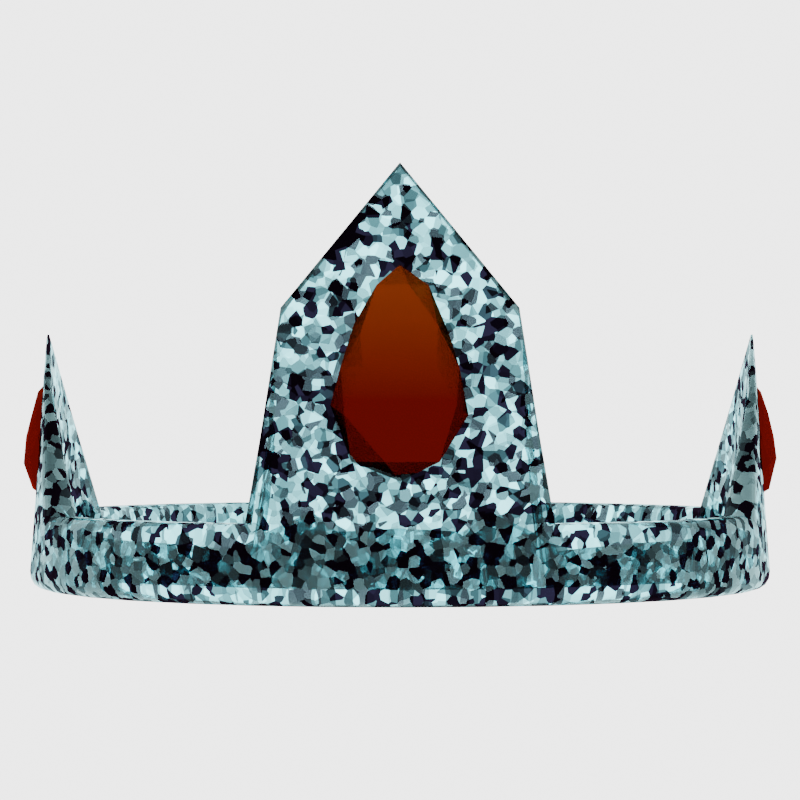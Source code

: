 # Source: Osmium_Crown.blend  (saved by Blender 4.4.30; exported with 4.5.12 LTS)
import bpy
from mathutils import Matrix  # noqa: F401  (used for matrix-valued properties, if any)

bpy.ops.wm.read_factory_settings(use_empty=True)
scene = bpy.context.scene
scene.name = 'Scene'

# ---- collections
col_collection = bpy.data.collections.new('Collection'); scene.collection.children.link(col_collection)

# ---- materials (node trees are filled in below, after node groups)
mat_crown = bpy.data.materials.new('Crown')
mat_gem = bpy.data.materials.new('Gem')

# ---- material node trees
mat_crown.use_nodes = True; mat_crown.node_tree.nodes.clear()
_N = mat_crown.node_tree.nodes; _L = mat_crown.node_tree.links
n0 = _N.new('ShaderNodeOutputMaterial'); n0.name = 'Material Output'; n0.location = (300, 300)
n1 = _N.new('ShaderNodeValToRGB'); n1.name = 'Color Ramp'; n1.location = (-320, 284)
while len(n1.color_ramp.elements) > 1: n1.color_ramp.elements.remove(n1.color_ramp.elements[-1])
n1.color_ramp.elements[0].position = 0.3202; n1.color_ramp.elements[0].color = (0.01409, 0.006779, 0.01654, 1.0)
_e = n1.color_ramp.elements.new(0.7855); _e.color = (0.5084, 0.9598, 1.0, 1.0)
n2 = _N.new('ShaderNodeTexVoronoi'); n2.name = 'Voronoi Texture'; n2.location = (-586, 165)
n2.inputs[2].default_value = 38.9
n3 = _N.new('ShaderNodeNewGeometry'); n3.name = 'Geometry'; n3.location = (-846, 0)
n4 = _N.new('ShaderNodeBsdfGlass'); n4.name = 'Glass BSDF'; n4.location = (48, 242)
n4.inputs[2].default_value = 1.6
_L.new(n2.outputs[1], n1.inputs[0])
_L.new(n3.outputs[0], n2.inputs[0])
_L.new(n1.outputs[0], n4.inputs[0])
_L.new(n4.outputs[0], n0.inputs[0])
n0.is_active_output = True
mat_gem.use_nodes = True; mat_gem.node_tree.nodes.clear()
_N = mat_gem.node_tree.nodes; _L = mat_gem.node_tree.links
n0 = _N.new('ShaderNodeOutputMaterial'); n0.name = 'Material Output'; n0.location = (300, 300)
n1 = _N.new('ShaderNodeBsdfGlass'); n1.name = 'Glass BSDF'; n1.location = (72, 297)
n1.distribution = 'BECKMANN'
n1.inputs[1].default_value = 0.2
n1.inputs[2].default_value = 2.8
n2 = _N.new('ShaderNodeValToRGB'); n2.name = 'Color Ramp'; n2.location = (-342, 271)
while len(n2.color_ramp.elements) > 1: n2.color_ramp.elements.remove(n2.color_ramp.elements[-1])
n2.color_ramp.elements[0].position = 0.0; n2.color_ramp.elements[0].color = (0.1651, 0.002428, 0.0, 1.0)
_e = n2.color_ramp.elements.new(1.0); _e.color = (0.5442, 0.1389, 0.02741, 1.0)
n3 = _N.new('ShaderNodeNewGeometry'); n3.name = 'Geometry'; n3.location = (-967, 134)
n4 = _N.new('ShaderNodeSeparateXYZ'); n4.name = 'Separate XYZ'; n4.location = (-797, 124)
n5 = _N.new('ShaderNodeMath'); n5.name = 'Math'; n5.location = (-584, 144)
n5.inputs[1].default_value = -0.4
n6 = _N.new('ShaderNodeBump'); n6.name = 'Bump'; n6.location = (-245, 18)
n6.inputs[0].default_value = 0.2
n6.inputs[1].default_value = 1.0
n7 = _N.new('ShaderNodeTexNoise'); n7.name = 'Noise Texture'; n7.location = (-483, -69)
n7.inputs[2].default_value = 50.0
n7.inputs[3].default_value = 15.0
_L.new(n1.outputs[0], n0.inputs[0])
_L.new(n3.outputs[0], n4.inputs[0])
_L.new(n4.outputs[2], n5.inputs[0])
_L.new(n5.outputs[0], n2.inputs[0])
_L.new(n2.outputs[0], n1.inputs[0])
_L.new(n6.outputs[0], n1.inputs[3])
_L.new(n7.outputs[0], n6.inputs[3])
n0.is_active_output = True

# ---- world
world_world = bpy.data.worlds.new('World'); scene.world = world_world
world_world.use_nodes = True; world_world.node_tree.nodes.clear()
_N = world_world.node_tree.nodes; _L = world_world.node_tree.links
n0 = _N.new('ShaderNodeOutputWorld'); n0.name = 'World Output'; n0.location = (300, 300)
n1 = _N.new('ShaderNodeBackground'); n1.name = 'Background'; n1.location = (10, 300)
n1.inputs[0].default_value = (0.5968, 0.5968, 0.5968, 1.0)
n1.inputs[1].default_value = 6.6
_L.new(n1.outputs[0], n0.inputs[0])
n0.is_active_output = True
world_world.color = (0.05088, 0.05088, 0.05088)
world_world.sun_shadow_jitter_overblur = 0.0

# ---- cameras
cam_camera = bpy.data.cameras.new('Camera')
cam_camera.clip_end = 100.0
cam_camera.lens = 150.0
cam_camera.ortho_scale = 7.314
cam_camera.show_limits = True
cam_camera.show_sensor = True
cam_camera.show_composition_center = True
cam_camera.show_composition_thirds = True

# ---- meshes
me_cylinder_001 = bpy.data.meshes.new('Cylinder.001')
me_cylinder_001.from_pydata([(0.9472, -4.141e-08, 0.5786), (0.9334, -4.08e-08, 0.409), (0.9454, -4.133e-08, 0.5657), (0.9422, -4.118e-08, 0.5289), (0.9379, -4.1e-08, 0.4739), (0.9118, -0.1814, 0.3066), (0.9266, -0.1843, 0.4422), (0.9159, -0.1822, 0.3585), (0.9202, -0.183, 0.4025), (0.9239, -0.1838, 0.4318), (0.831, -0.3442, 0.05), (0.8543, -0.3538, 0.1), (0.8328, -0.345, 0.06913), (0.8378, -0.347, 0.08536), (0.8454, -0.3502, 0.09619), (0.7479, -0.4997, 0.05), (0.7688, -0.5137, 0.1), (0.7495, -0.5008, 0.06913), (0.754, -0.5038, 0.08536), (0.7608, -0.5084, 0.09619), (0.6361, -0.6361, 0.05), (0.6538, -0.6538, 0.1), (0.6374, -0.6374, 0.06913), (0.6413, -0.6413, 0.08536), (0.647, -0.647, 0.09619), (0.4997, -0.7479, 0.05), (0.5137, -0.7688, 0.1), (0.5008, -0.7495, 0.06913), (0.5038, -0.754, 0.08536), (0.5084, -0.7608, 0.09619), (0.3442, -0.831, 0.05), (0.3538, -0.8543, 0.1), (0.345, -0.8328, 0.06913), (0.347, -0.8378, 0.08536), (0.3502, -0.8454, 0.09619), (0.2501, -0.9118, 0.4063), (0.2871, -0.9266, 0.6253), (0.264, -0.9159, 0.4902), (0.2759, -0.9202, 0.5612), (0.284, -0.9239, 0.6087), (-4.141e-08, -0.9472, 0.9758), (-4.08e-08, -0.9334, 0.7068), (-4.132e-08, -0.9454, 0.9553), (-4.118e-08, -0.9422, 0.897), (-4.1e-08, -0.9379, 0.8098), (3.932e-08, 0.8995, 0.05), (4.042e-08, 0.9246, 0.1), (3.935e-08, 0.9014, 0.06913), (3.964e-08, 0.9069, 0.08536), (3.999e-08, 0.915, 0.09619), (0.1755, 0.8822, 0.05), (0.1804, 0.9069, 0.1), (0.1759, 0.8841, 0.06913), (0.1769, 0.8894, 0.08536), (0.1785, 0.8974, 0.09619), (0.3442, 0.831, 0.05), (0.3538, 0.8543, 0.1), (0.345, 0.8328, 0.06913), (0.347, 0.8378, 0.08536), (0.3502, 0.8454, 0.09619), (0.4997, 0.7479, 0.05), (0.5137, 0.7688, 0.1), (0.5008, 0.7495, 0.06913), (0.5038, 0.754, 0.08536), (0.5084, 0.7608, 0.09619), (0.6361, 0.6361, 0.05), (0.6538, 0.6538, 0.1), (0.6374, 0.6374, 0.06913), (0.6413, 0.6413, 0.08536), (0.647, 0.647, 0.09619), (0.7479, 0.4997, 0.05), (0.7688, 0.5137, 0.1), (0.7495, 0.5008, 0.06913), (0.754, 0.5038, 0.08536), (0.7608, 0.5084, 0.09619), (0.831, 0.3442, 0.05), (0.8543, 0.3538, 0.1), (0.8328, 0.345, 0.06913), (0.8378, 0.347, 0.08536), (0.8454, 0.3502, 0.09619), (0.9118, 0.1814, 0.3066), (0.9266, 0.1843, 0.4422), (0.9159, 0.1822, 0.3585), (0.9202, 0.183, 0.4025), (0.9239, 0.1838, 0.4318), (0.9364, -0.1863, 0.4422), (0.9512, -0.1892, 0.3066), (0.9391, -0.1868, 0.4318), (0.9428, -0.1875, 0.4025), (0.9471, -0.1884, 0.3585), (0.9661, -4.223e-08, 0.409), (0.9523, -4.163e-08, 0.5786), (0.9616, -4.204e-08, 0.4739), (0.9574, -4.184e-08, 0.5289), (0.9541, -4.171e-08, 0.5657), (0.9007, -0.3731, 0.1), (0.9239, -0.3827, 0.05), (0.9096, -0.3767, 0.09619), (0.9171, -0.3799, 0.08536), (0.9221, -0.382, 0.06913), (0.8106, -0.5416, 0.1), (0.8315, -0.5556, 0.05), (0.8186, -0.547, 0.09619), (0.8254, -0.5515, 0.08536), (0.8299, -0.5545, 0.06913), (0.6893, -0.6893, 0.1), (0.7071, -0.7071, 0.05), (0.6961, -0.6961, 0.09619), (0.7019, -0.7019, 0.08536), (0.7058, -0.7058, 0.06913), (0.5416, -0.8106, 0.1), (0.5556, -0.8315, 0.05), (0.547, -0.8186, 0.09619), (0.5515, -0.8254, 0.08536), (0.5545, -0.8299, 0.06913), (0.3731, -0.9007, 0.1), (0.3827, -0.9239, 0.05), (0.3767, -0.9096, 0.09619), (0.3799, -0.9171, 0.08536), (0.382, -0.9221, 0.06913), (0.2891, -0.9364, 0.625), (0.2579, -0.9512, 0.4051), (0.287, -0.9391, 0.6082), (0.2803, -0.9428, 0.5605), (0.2701, -0.9471, 0.4892), (-4.223e-08, -0.9661, 0.7068), (-4.163e-08, -0.9523, 0.9758), (-4.203e-08, -0.9616, 0.8098), (-4.185e-08, -0.9574, 0.897), (-4.171e-08, -0.9541, 0.9553), (4.261e-08, 0.9749, 0.1), (4.371e-08, 1.0, 0.05), (4.302e-08, 0.9845, 0.09619), (4.336e-08, 0.9926, 0.08536), (4.36e-08, 0.9981, 0.06913), (0.1902, 0.9561, 0.1), (0.1951, 0.9808, 0.05), (0.1921, 0.9656, 0.09619), (0.1937, 0.9736, 0.08536), (0.1947, 0.9789, 0.06913), (0.3731, 0.9007, 0.1), (0.3827, 0.9239, 0.05), (0.3767, 0.9096, 0.09619), (0.3799, 0.9171, 0.08536), (0.382, 0.9221, 0.06913), (0.5416, 0.8106, 0.1), (0.5556, 0.8315, 0.05), (0.547, 0.8186, 0.09619), (0.5515, 0.8254, 0.08536), (0.5545, 0.8299, 0.06913), (0.6893, 0.6893, 0.1), (0.7071, 0.7071, 0.05), (0.6961, 0.6961, 0.09619), (0.7019, 0.7019, 0.08536), (0.7058, 0.7058, 0.06913), (0.8106, 0.5416, 0.1), (0.8315, 0.5556, 0.05), (0.8186, 0.547, 0.09619), (0.8254, 0.5515, 0.08536), (0.8299, 0.5545, 0.06913), (0.9007, 0.3731, 0.1), (0.9239, 0.3827, 0.05), (0.9096, 0.3767, 0.09619), (0.9171, 0.3799, 0.08536), (0.9221, 0.382, 0.06913), (0.9364, 0.1863, 0.4422), (0.9512, 0.1892, 0.3066), (0.9391, 0.1868, 0.4318), (0.9428, 0.1875, 0.4025), (0.9471, 0.1884, 0.3585), (0.9028, -3.946e-08, -0.05011), (0.9498, -4.152e-08, -0.1), (0.9054, -3.958e-08, -0.0692), (0.9152, -4.005e-08, -0.08539), (0.9308, -4.069e-08, -0.0962), (0.9315, -0.1853, -0.1), (0.8859, -0.1762, -0.05014), (0.9129, -0.1816, -0.0962), (0.8977, -0.1786, -0.0854), (0.8882, -0.1767, -0.06922), (0.8775, -0.3635, -0.1), (0.831, -0.3442, -0.05), (0.8597, -0.3561, -0.09619), (0.8446, -0.3499, -0.08536), (0.8346, -0.3457, -0.06913), (0.7897, -0.5277, -0.1), (0.7479, -0.4997, -0.05), (0.7737, -0.517, -0.09619), (0.7602, -0.5079, -0.08536), (0.7511, -0.5019, -0.06913), (0.6716, -0.6716, -0.1), (0.6361, -0.6361, -0.05), (0.658, -0.658, -0.09619), (0.6465, -0.6465, -0.08536), (0.6388, -0.6388, -0.06913), (0.5277, -0.7897, -0.1), (0.4997, -0.7479, -0.05), (0.517, -0.7737, -0.09619), (0.5079, -0.7602, -0.08536), (0.5019, -0.7511, -0.06913), (0.3635, -0.8775, -0.1), (0.3442, -0.831, -0.05), (0.3561, -0.8597, -0.09619), (0.3499, -0.8446, -0.08536), (0.3457, -0.8346, -0.06913), (0.1853, -0.9315, -0.1), (0.1759, -0.8844, -0.05005), (0.1816, -0.9128, -0.0962), (0.1785, -0.8973, -0.08537), (0.1765, -0.8874, -0.06917), (-3.941e-08, -0.9016, -0.05004), (-4.144e-08, -0.9498, -0.1), (-3.952e-08, -0.9046, -0.06916), (-4.005e-08, -0.9148, -0.08537), (-4.063e-08, -0.9307, -0.0962), (4.152e-08, 0.9498, -0.1), (3.932e-08, 0.8995, -0.05), (4.069e-08, 0.9305, -0.09619), (4.005e-08, 0.9142, -0.08536), (3.946e-08, 0.9033, -0.06913), (0.1853, 0.9315, -0.1), (0.1755, 0.8822, -0.05), (0.1815, 0.9127, -0.09619), (0.1784, 0.8967, -0.08536), (0.1762, 0.886, -0.06913), (0.3635, 0.8775, -0.1), (0.3442, 0.831, -0.05), (0.3561, 0.8597, -0.09619), (0.3499, 0.8446, -0.08536), (0.3457, 0.8346, -0.06913), (0.5277, 0.7897, -0.1), (0.4997, 0.7479, -0.05), (0.517, 0.7737, -0.09619), (0.5079, 0.7602, -0.08536), (0.5019, 0.7511, -0.06913), (0.6716, 0.6716, -0.1), (0.6361, 0.6361, -0.05), (0.658, 0.658, -0.09619), (0.6465, 0.6465, -0.08536), (0.6388, 0.6388, -0.06913), (0.7897, 0.5277, -0.1), (0.7479, 0.4997, -0.05), (0.7737, 0.517, -0.09619), (0.7602, 0.5079, -0.08536), (0.7511, 0.5019, -0.06913), (0.8775, 0.3635, -0.1), (0.831, 0.3442, -0.05), (0.8597, 0.3561, -0.09619), (0.8446, 0.3499, -0.08536), (0.8346, 0.3457, -0.06913), (0.9315, 0.1853, -0.1), (0.8859, 0.1762, -0.05014), (0.9129, 0.1816, -0.0962), (0.8977, 0.1786, -0.0854), (0.8882, 0.1767, -0.06922), (0.9498, -4.152e-08, -0.1), (0.9967, -4.357e-08, -0.05011), (0.9687, -4.232e-08, -0.0962), (0.9843, -4.302e-08, -0.08539), (0.9941, -4.342e-08, -0.0692), (0.9772, -0.1944, -0.05014), (0.9315, -0.1853, -0.1), (0.9748, -0.1939, -0.06922), (0.9653, -0.192, -0.0854), (0.9501, -0.189, -0.0962), (0.9239, -0.3827, -0.05), (0.8775, -0.3635, -0.1), (0.9203, -0.3812, -0.06913), (0.9103, -0.3771, -0.08536), (0.8952, -0.3708, -0.09619), (0.8315, -0.5556, -0.05), (0.7897, -0.5277, -0.1), (0.8283, -0.5534, -0.06913), (0.8192, -0.5474, -0.08536), (0.8057, -0.5383, -0.09619), (0.7071, -0.7071, -0.05), (0.6716, -0.6716, -0.1), (0.7044, -0.7044, -0.06913), (0.6967, -0.6967, -0.08536), (0.6852, -0.6852, -0.09619), (0.5556, -0.8315, -0.05), (0.5277, -0.7897, -0.1), (0.5534, -0.8283, -0.06913), (0.5474, -0.8192, -0.08536), (0.5383, -0.8057, -0.09619), (0.3827, -0.9239, -0.05), (0.3635, -0.8775, -0.1), (0.3812, -0.9203, -0.06913), (0.3771, -0.9103, -0.08536), (0.3708, -0.8952, -0.09619), (0.1946, -0.9786, -0.05005), (0.1853, -0.9315, -0.1), (0.1941, -0.9757, -0.06917), (0.1921, -0.9657, -0.08537), (0.189, -0.9502, -0.0962), (-4.152e-08, -0.9498, -0.1), (-4.275e-08, -0.9979, -0.05004), (-4.226e-08, -0.9688, -0.0962), (-4.284e-08, -0.9847, -0.08537), (-4.296e-08, -0.9949, -0.06916), (4.371e-08, 1.0, -0.05), (4.144e-08, 0.9498, -0.1), (4.354e-08, 0.9962, -0.06913), (4.296e-08, 0.9853, -0.08536), (4.232e-08, 0.969, -0.09619), (0.1951, 0.9808, -0.05), (0.1853, 0.9315, -0.1), (0.1943, 0.977, -0.06913), (0.1922, 0.9664, -0.08536), (0.189, 0.9504, -0.09619), (0.3827, 0.9239, -0.05), (0.3635, 0.8775, -0.1), (0.3812, 0.9203, -0.06913), (0.3771, 0.9103, -0.08536), (0.3708, 0.8952, -0.09619), (0.5556, 0.8315, -0.05), (0.5277, 0.7897, -0.1), (0.5534, 0.8283, -0.06913), (0.5474, 0.8192, -0.08536), (0.5383, 0.8057, -0.09619), (0.7071, 0.7071, -0.05), (0.6716, 0.6716, -0.1), (0.7044, 0.7044, -0.06913), (0.6967, 0.6967, -0.08536), (0.6852, 0.6852, -0.09619), (0.8315, 0.5556, -0.05), (0.7897, 0.5277, -0.1), (0.8283, 0.5534, -0.06913), (0.8192, 0.5474, -0.08536), (0.8057, 0.5383, -0.09619), (0.9239, 0.3827, -0.05), (0.8775, 0.3635, -0.1), (0.9203, 0.3812, -0.06913), (0.9103, 0.3771, -0.08536), (0.8952, 0.3708, -0.09619), (0.9772, 0.1944, -0.05014), (0.9315, 0.1853, -0.1), (0.9748, 0.1939, -0.06922), (0.9653, 0.192, -0.0854), (0.9501, 0.189, -0.0962)], [], [(265, 96, 101, 270), (260, 86, 96, 265), (275, 106, 111, 280), (280, 111, 116, 285), (285, 116, 121, 290), (290, 121, 125, 296), (300, 131, 136, 305), (305, 136, 141, 310), (310, 141, 146, 315), (315, 146, 151, 320), (320, 151, 156, 325), (325, 156, 161, 330), (330, 161, 166, 335), (335, 166, 90, 256), (270, 101, 106, 275), (81, 0, 91, 165), (1, 80, 251, 170), (10, 5, 176, 181), (185, 180, 266, 271), (190, 185, 271, 276), (15, 10, 181, 186), (195, 190, 276, 281), (20, 15, 186, 191), (200, 195, 281, 286), (25, 20, 191, 196), (205, 200, 286, 291), (30, 25, 196, 201), (211, 205, 291, 295), (35, 30, 201, 206), (220, 215, 301, 306), (41, 35, 206, 210), (225, 220, 306, 311), (50, 45, 216, 221), (230, 225, 311, 316), (55, 50, 221, 226), (235, 230, 316, 321), (60, 55, 226, 231), (240, 235, 321, 326), (65, 60, 231, 236), (245, 240, 326, 331), (70, 65, 236, 241), (80, 75, 246, 251), (75, 70, 241, 246), (76, 81, 165, 160), (256, 90, 86, 260), (250, 245, 331, 336), (175, 171, 255, 261), (180, 175, 261, 266), (71, 76, 160, 155), (66, 71, 155, 150), (61, 66, 150, 145), (56, 61, 145, 140), (51, 56, 140, 135), (46, 51, 135, 130), (36, 40, 126, 120), (31, 36, 120, 115), (26, 31, 115, 110), (21, 26, 110, 105), (16, 21, 105, 100), (11, 16, 100, 95), (6, 11, 95, 85), (0, 6, 85, 91), (86, 90, 92, 89), (89, 92, 93, 88), (88, 93, 94, 87), (87, 94, 91, 85), (96, 86, 89, 99), (99, 89, 88, 98), (98, 88, 87, 97), (97, 87, 85, 95), (101, 96, 99, 104), (104, 99, 98, 103), (103, 98, 97, 102), (102, 97, 95, 100), (106, 101, 104, 109), (109, 104, 103, 108), (108, 103, 102, 107), (107, 102, 100, 105), (111, 106, 109, 114), (114, 109, 108, 113), (113, 108, 107, 112), (112, 107, 105, 110), (116, 111, 114, 119), (119, 114, 113, 118), (118, 113, 112, 117), (117, 112, 110, 115), (121, 116, 119, 124), (124, 119, 118, 123), (123, 118, 117, 122), (122, 117, 115, 120), (125, 121, 124, 127), (127, 124, 123, 128), (128, 123, 122, 129), (129, 122, 120, 126), (136, 131, 134, 139), (139, 134, 133, 138), (138, 133, 132, 137), (137, 132, 130, 135), (141, 136, 139, 144), (144, 139, 138, 143), (143, 138, 137, 142), (142, 137, 135, 140), (146, 141, 144, 149), (149, 144, 143, 148), (148, 143, 142, 147), (147, 142, 140, 145), (151, 146, 149, 154), (154, 149, 148, 153), (153, 148, 147, 152), (152, 147, 145, 150), (156, 151, 154, 159), (159, 154, 153, 158), (158, 153, 152, 157), (157, 152, 150, 155), (161, 156, 159, 164), (164, 159, 158, 163), (163, 158, 157, 162), (162, 157, 155, 160), (166, 161, 164, 169), (169, 164, 163, 168), (168, 163, 162, 167), (167, 162, 160, 165), (90, 166, 169, 92), (92, 169, 168, 93), (93, 168, 167, 94), (94, 167, 165, 91), (6, 0, 2, 9), (9, 2, 3, 8), (8, 3, 4, 7), (7, 4, 1, 5), (11, 6, 9, 14), (14, 9, 8, 13), (13, 8, 7, 12), (12, 7, 5, 10), (16, 11, 14, 19), (19, 14, 13, 18), (18, 13, 12, 17), (17, 12, 10, 15), (21, 16, 19, 24), (24, 19, 18, 23), (23, 18, 17, 22), (22, 17, 15, 20), (26, 21, 24, 29), (29, 24, 23, 28), (28, 23, 22, 27), (27, 22, 20, 25), (31, 26, 29, 34), (34, 29, 28, 33), (33, 28, 27, 32), (32, 27, 25, 30), (36, 31, 34, 39), (39, 34, 33, 38), (38, 33, 32, 37), (37, 32, 30, 35), (40, 36, 39, 42), (42, 39, 38, 43), (43, 38, 37, 44), (44, 37, 35, 41), (51, 46, 49, 54), (54, 49, 48, 53), (53, 48, 47, 52), (52, 47, 45, 50), (56, 51, 54, 59), (59, 54, 53, 58), (58, 53, 52, 57), (57, 52, 50, 55), (61, 56, 59, 64), (64, 59, 58, 63), (63, 58, 57, 62), (62, 57, 55, 60), (66, 61, 64, 69), (69, 64, 63, 68), (68, 63, 62, 67), (67, 62, 60, 65), (71, 66, 69, 74), (74, 69, 68, 73), (73, 68, 67, 72), (72, 67, 65, 70), (76, 71, 74, 79), (79, 74, 73, 78), (78, 73, 72, 77), (77, 72, 70, 75), (81, 76, 79, 84), (84, 79, 78, 83), (83, 78, 77, 82), (82, 77, 75, 80), (0, 81, 84, 2), (2, 84, 83, 3), (3, 83, 82, 4), (4, 82, 80, 1), (171, 250, 336, 255), (256, 260, 262, 259), (259, 262, 263, 258), (258, 263, 264, 257), (257, 264, 261, 255), (260, 265, 267, 262), (262, 267, 268, 263), (263, 268, 269, 264), (264, 269, 266, 261), (265, 270, 272, 267), (267, 272, 273, 268), (268, 273, 274, 269), (269, 274, 271, 266), (270, 275, 277, 272), (272, 277, 278, 273), (273, 278, 279, 274), (274, 279, 276, 271), (275, 280, 282, 277), (277, 282, 283, 278), (278, 283, 284, 279), (279, 284, 281, 276), (280, 285, 287, 282), (282, 287, 288, 283), (283, 288, 289, 284), (284, 289, 286, 281), (285, 290, 292, 287), (287, 292, 293, 288), (288, 293, 294, 289), (289, 294, 291, 286), (290, 296, 299, 292), (292, 299, 298, 293), (293, 298, 297, 294), (294, 297, 295, 291), (300, 305, 307, 302), (302, 307, 308, 303), (303, 308, 309, 304), (304, 309, 306, 301), (305, 310, 312, 307), (307, 312, 313, 308), (308, 313, 314, 309), (309, 314, 311, 306), (310, 315, 317, 312), (312, 317, 318, 313), (313, 318, 319, 314), (314, 319, 316, 311), (315, 320, 322, 317), (317, 322, 323, 318), (318, 323, 324, 319), (319, 324, 321, 316), (320, 325, 327, 322), (322, 327, 328, 323), (323, 328, 329, 324), (324, 329, 326, 321), (325, 330, 332, 327), (327, 332, 333, 328), (328, 333, 334, 329), (329, 334, 331, 326), (330, 335, 337, 332), (332, 337, 338, 333), (333, 338, 339, 334), (334, 339, 336, 331), (335, 256, 259, 337), (337, 259, 258, 338), (338, 258, 257, 339), (339, 257, 255, 336), (171, 175, 177, 174), (174, 177, 178, 173), (173, 178, 179, 172), (172, 179, 176, 170), (175, 180, 182, 177), (177, 182, 183, 178), (178, 183, 184, 179), (179, 184, 181, 176), (180, 185, 187, 182), (182, 187, 188, 183), (183, 188, 189, 184), (184, 189, 186, 181), (185, 190, 192, 187), (187, 192, 193, 188), (188, 193, 194, 189), (189, 194, 191, 186), (190, 195, 197, 192), (192, 197, 198, 193), (193, 198, 199, 194), (194, 199, 196, 191), (195, 200, 202, 197), (197, 202, 203, 198), (198, 203, 204, 199), (199, 204, 201, 196), (200, 205, 207, 202), (202, 207, 208, 203), (203, 208, 209, 204), (204, 209, 206, 201), (205, 211, 214, 207), (207, 214, 213, 208), (208, 213, 212, 209), (209, 212, 210, 206), (215, 220, 222, 217), (217, 222, 223, 218), (218, 223, 224, 219), (219, 224, 221, 216), (220, 225, 227, 222), (222, 227, 228, 223), (223, 228, 229, 224), (224, 229, 226, 221), (225, 230, 232, 227), (227, 232, 233, 228), (228, 233, 234, 229), (229, 234, 231, 226), (230, 235, 237, 232), (232, 237, 238, 233), (233, 238, 239, 234), (234, 239, 236, 231), (235, 240, 242, 237), (237, 242, 243, 238), (238, 243, 244, 239), (239, 244, 241, 236), (240, 245, 247, 242), (242, 247, 248, 243), (243, 248, 249, 244), (244, 249, 246, 241), (245, 250, 252, 247), (247, 252, 253, 248), (248, 253, 254, 249), (249, 254, 251, 246), (250, 171, 174, 252), (252, 174, 173, 253), (253, 173, 172, 254), (254, 172, 170, 251), (5, 1, 170, 176)])
me_cylinder_001.polygons.foreach_set('use_smooth', [True] * 320)
_uv = me_cylinder_001.uv_layers.new(name='UVMap')
_uv.uv.foreach_set('vector', [0.8417, 0.06046, 0.805, 0.05991, 0.8029, -1.867e-08, 0.8396, 0.0005501, 0.8427, 0.1275, 0.7109, 0.1284, 0.805, 0.05991, 0.8417, 0.06046, 0.4135, 0.8915, 0.4137, 0.8547, 0.4745, 0.8571, 0.4743, 0.8939, 0.4743, 0.8939, 0.4745, 0.8571, 0.5417, 0.8589, 0.5416, 0.8957, 0.5416, 0.8957, 0.5417, 0.8589, 0.5892, 0.7287, 0.6127, 0.8967, 0.6127, 0.8967, 0.5892, 0.7287, 0.6848, 0.6179, 0.6848, 0.8969, 0.01347, 0.7252, 0.05012, 0.7236, 0.05224, 0.7947, 0.01559, 0.7963, 0.01559, 0.7963, 0.05224, 0.7947, 0.05296, 0.862, 0.01631, 0.8637, 0.01631, 0.8637, 0.05296, 0.862, 0.05224, 0.923, 0.01559, 0.9247, 0.01559, 0.9247, 0.05224, 0.923, 0.05012, 0.9753, 0.01347, 0.977, 0.8328, 0.468, 0.796, 0.4674, 0.7999, 0.4072, 0.8366, 0.4078, 0.8366, 0.4078, 0.7999, 0.4072, 0.8029, 0.3404, 0.8396, 0.341, 0.8396, 0.341, 0.8029, 0.3404, 0.7099, 0.2671, 0.8416, 0.27, 0.8416, 0.27, 0.7099, 0.2671, 0.6732, 0.1966, 0.8427, 0.198, 0.3615, 0.8886, 0.3616, 0.8518, 0.4137, 0.8547, 0.4135, 0.8915, 0.2278, 0.8589, 0.2354, 0.791, 0.2373, 0.791, 0.2315, 0.8596, 0.4242, 0.2881, 0.4624, 0.2211, 0.5942, 0.223, 0.5937, 0.2882, 0.5588, 0.4125, 0.4624, 0.3543, 0.5942, 0.3525, 0.5956, 0.4127, 0.9377, -5.861e-09, 0.9701, 0.0605, 0.9701, 0.0605, 0.9377, -5.861e-09, 0.6105, 0.3129, 0.6105, 0.3129, 0.6105, 0.3129, 0.6105, 0.3129, 0.5611, 0.4674, 0.5588, 0.4125, 0.5956, 0.4127, 0.5978, 0.4676, 0.6105, 0.3129, 0.6105, 0.3129, 0.6105, 0.3129, 0.6105, 0.3129, 0.5641, 0.5144, 0.5611, 0.4674, 0.5978, 0.4676, 0.6008, 0.5146, 0.6105, 0.3129, 0.6105, 0.3815, 0.6105, 0.3815, 0.6105, 0.3129, 0.8732, 0.8534, 0.9264, 0.8502, 0.9263, 0.8869, 0.8731, 0.8901, 0.6105, 0.3129, 0.6105, 0.3129, 0.6105, 0.3129, 0.6105, 0.3129, 0.8137, 0.8557, 0.8732, 0.8534, 0.8731, 0.8901, 0.8136, 0.8923, 0.6105, 0.3815, 0.6105, 0.45, 0.6105, 0.45, 0.6105, 0.3815, 0.7772, 0.7273, 0.8137, 0.8557, 0.8136, 0.8923, 0.7503, 0.8936, 0.293, 0.7026, 0.361, 0.7099, 0.361, 0.7099, 0.293, 0.7026, 0.6849, 0.6169, 0.7772, 0.7273, 0.7503, 0.8936, 0.6852, 0.8935, 0.6105, 0.45, 0.6105, 0.5186, 0.6105, 0.5186, 0.6105, 0.45, 0.08663, 0.7859, 0.08699, 0.7224, 0.1238, 0.7231, 0.1234, 0.7865, 0.6105, 0.3129, 0.6105, 0.3129, 0.6105, 0.3129, 0.6105, 0.3129, 0.08699, 0.8454, 0.08663, 0.7859, 0.1234, 0.7865, 0.1238, 0.8461, 0.6105, 0.3129, 0.6105, 0.3129, 0.6105, 0.3129, 0.6105, 0.3129, 0.08805, 0.8988, 0.08699, 0.8454, 0.1238, 0.8461, 0.1248, 0.8994, 0.6105, 0.3129, 0.6105, 0.3129, 0.6105, 0.3129, 0.6105, 0.3129, 0.08978, 0.9438, 0.08805, 0.8988, 0.1248, 0.8994, 0.1266, 0.9445, 0.9701, 0.3283, 0.9377, 0.3888, 0.9377, 0.3888, 0.9701, 0.3283, 0.5611, 0.1001, 0.5641, 0.04702, 0.6008, 0.04722, 0.5978, 0.1003, 0.4624, 0.2211, 0.5588, 0.1595, 0.5956, 0.1597, 0.5942, 0.223, 0.5588, 0.1595, 0.5611, 0.1001, 0.5978, 0.1003, 0.5956, 0.1597, 0.2068, 0.8432, 0.223, 0.7226, 0.2267, 0.7224, 0.2244, 0.8419, 0.8427, 0.198, 0.6732, 0.1966, 0.7109, 0.1284, 0.8427, 0.1275, 0.99, 0.2627, 0.9701, 0.3283, 0.9701, 0.3283, 0.99, 0.2627, 0.99, 0.1261, 0.9967, 0.1944, 0.9967, 0.1944, 0.99, 0.1261, 0.9701, 0.0605, 0.99, 0.1261, 0.99, 0.1261, 0.9701, 0.0605, 0.8897, 0.07115, 0.8583, 0.01225, 0.8737, 0.001968, 0.9068, 0.06406, 0.9091, 0.1351, 0.8897, 0.07115, 0.9068, 0.06406, 0.9273, 0.1314, 0.9157, 0.2015, 0.9091, 0.1351, 0.9273, 0.1314, 0.9342, 0.2015, 0.9091, 0.268, 0.9157, 0.2015, 0.9342, 0.2015, 0.9273, 0.2716, 0.8897, 0.3319, 0.9091, 0.268, 0.9273, 0.2716, 0.9068, 0.339, 0.8583, 0.3908, 0.8897, 0.3319, 0.9068, 0.339, 0.8737, 0.4011, 0.9886, 0.6548, 0.9755, 0.5188, 0.9773, 0.5186, 0.9923, 0.6546, 0.9788, 0.851, 0.9886, 0.6548, 0.9923, 0.6546, 0.9965, 0.8501, 0.1591, 0.7947, 0.1397, 0.7308, 0.1569, 0.7237, 0.1773, 0.7911, 0.1657, 0.8612, 0.1591, 0.7947, 0.1773, 0.7911, 0.1842, 0.8612, 0.1591, 0.9276, 0.1657, 0.8612, 0.1842, 0.8612, 0.1773, 0.9313, 0.1397, 0.9915, 0.1591, 0.9276, 0.1773, 0.9313, 0.1569, 0.9986, 0.2068, 0.7232, 0.2068, 0.8566, 0.1911, 0.853, 0.2034, 0.7224, 0.2354, 0.791, 0.2278, 0.7231, 0.2315, 0.7224, 0.2373, 0.791, 0.7109, 0.1284, 0.6732, 0.1966, 0.6492, 0.1964, 0.6917, 0.1286, 0.6917, 0.1286, 0.6492, 0.1964, 0.6289, 0.1963, 0.6755, 0.1288, 0.6755, 0.1288, 0.6289, 0.1963, 0.6153, 0.1962, 0.6646, 0.129, 0.6646, 0.129, 0.6153, 0.1962, 0.6105, 0.1962, 0.6607, 0.1293, 0.805, 0.05991, 0.7109, 0.1284, 0.6917, 0.1286, 0.7979, 0.06014, 0.7979, 0.06014, 0.6917, 0.1286, 0.6755, 0.1288, 0.7918, 0.061, 0.7918, 0.061, 0.6755, 0.1288, 0.6646, 0.129, 0.7876, 0.06236, 0.1877, 0.8536, 0.2016, 0.7258, 0.2034, 0.7224, 0.1911, 0.853, 0.8029, -1.867e-08, 0.805, 0.05991, 0.7979, 0.06014, 0.7958, 0.0003435, 0.7958, 0.0003435, 0.7979, 0.06014, 0.7918, 0.061, 0.7897, 0.001532, 0.7897, 0.001532, 0.7918, 0.061, 0.7876, 0.06236, 0.7855, 0.003385, 0.1808, 0.9319, 0.1601, 1.0, 0.1569, 0.9986, 0.1773, 0.9313, 0.4137, 0.8547, 0.3616, 0.8518, 0.3622, 0.8447, 0.4142, 0.8477, 0.4142, 0.8477, 0.3622, 0.8447, 0.3638, 0.8387, 0.4154, 0.8416, 0.4154, 0.8416, 0.3638, 0.8387, 0.3661, 0.8346, 0.4173, 0.8375, 0.1877, 0.8612, 0.1808, 0.9319, 0.1773, 0.9313, 0.1842, 0.8612, 0.4745, 0.8571, 0.4137, 0.8547, 0.4142, 0.8477, 0.4749, 0.85, 0.4749, 0.85, 0.4142, 0.8477, 0.4154, 0.8416, 0.4758, 0.844, 0.4758, 0.844, 0.4154, 0.8416, 0.4173, 0.8375, 0.4772, 0.8399, 0.1808, 0.7904, 0.1877, 0.8612, 0.1842, 0.8612, 0.1773, 0.7911, 0.5417, 0.8589, 0.4745, 0.8571, 0.4749, 0.85, 0.542, 0.8518, 0.542, 0.8518, 0.4749, 0.85, 0.4758, 0.844, 0.5425, 0.8457, 0.5425, 0.8457, 0.4758, 0.844, 0.4772, 0.8399, 0.5434, 0.8416, 0.1601, 0.7224, 0.1808, 0.7904, 0.1773, 0.7911, 0.1569, 0.7237, 0.5892, 0.7287, 0.5417, 0.8589, 0.542, 0.8518, 0.5847, 0.6977, 0.5847, 0.6977, 0.542, 0.8518, 0.5425, 0.8457, 0.5809, 0.6714, 0.5809, 0.6714, 0.5425, 0.8457, 0.5434, 0.8416, 0.5784, 0.6538, 0.9936, 0.6607, 1.0, 0.8513, 0.9965, 0.8501, 0.9923, 0.6546, 0.6848, 0.6179, 0.5892, 0.7287, 0.5847, 0.6977, 0.6848, 0.5799, 0.6848, 0.5799, 0.5847, 0.6977, 0.5809, 0.6714, 0.6847, 0.5477, 0.6847, 0.5477, 0.5809, 0.6714, 0.5784, 0.6538, 0.6847, 0.5262, 0.6847, 0.5262, 0.5784, 0.6538, 0.5776, 0.6475, 0.6847, 0.5186, 0.05224, 0.7947, 0.05012, 0.7236, 0.05707, 0.7232, 0.05919, 0.7942, 0.05919, 0.7942, 0.05707, 0.7232, 0.06282, 0.7228, 0.06493, 0.7934, 0.06493, 0.7934, 0.06282, 0.7228, 0.06652, 0.7224, 0.06861, 0.7924, 0.9101, 0.3403, 0.8766, 0.403, 0.8737, 0.4011, 0.9068, 0.339, 0.05296, 0.862, 0.05224, 0.7947, 0.05919, 0.7942, 0.0599, 0.8614, 0.0599, 0.8614, 0.05919, 0.7942, 0.06493, 0.7934, 0.06564, 0.8602, 0.06564, 0.8602, 0.06493, 0.7934, 0.06861, 0.7924, 0.06931, 0.8587, 0.9308, 0.2723, 0.9101, 0.3403, 0.9068, 0.339, 0.9273, 0.2716, 0.05224, 0.923, 0.05296, 0.862, 0.0599, 0.8614, 0.05919, 0.9223, 0.05919, 0.9223, 0.0599, 0.8614, 0.06564, 0.8602, 0.06493, 0.9208, 0.06493, 0.9208, 0.06564, 0.8602, 0.06931, 0.8587, 0.06861, 0.9187, 0.9377, 0.2015, 0.9308, 0.2723, 0.9273, 0.2716, 0.9342, 0.2015, 0.796, 0.4674, 0.7915, 0.5186, 0.7845, 0.518, 0.789, 0.4669, 0.789, 0.4669, 0.7845, 0.518, 0.7784, 0.5164, 0.7829, 0.4655, 0.7829, 0.4655, 0.7784, 0.5164, 0.7744, 0.514, 0.7788, 0.4635, 0.9308, 0.1308, 0.9377, 0.2015, 0.9342, 0.2015, 0.9273, 0.1314, 0.7999, 0.4072, 0.796, 0.4674, 0.789, 0.4669, 0.7928, 0.4068, 0.7928, 0.4068, 0.789, 0.4669, 0.7829, 0.4655, 0.7867, 0.4058, 0.7867, 0.4058, 0.7829, 0.4655, 0.7788, 0.4635, 0.7826, 0.4043, 0.9101, 0.06271, 0.9308, 0.1308, 0.9273, 0.1314, 0.9068, 0.06406, 0.8029, 0.3404, 0.7999, 0.4072, 0.7928, 0.4068, 0.7958, 0.3401, 0.7958, 0.3401, 0.7928, 0.4068, 0.7867, 0.4058, 0.7897, 0.3394, 0.7897, 0.3394, 0.7867, 0.4058, 0.7826, 0.4043, 0.7855, 0.3385, 0.8766, 1.036e-08, 0.9101, 0.06271, 0.9068, 0.06406, 0.8737, 0.001968, 0.7099, 0.2671, 0.8029, 0.3404, 0.7958, 0.3401, 0.6907, 0.2666, 0.6907, 0.2666, 0.7958, 0.3401, 0.7897, 0.3394, 0.6744, 0.2662, 0.6744, 0.2662, 0.7897, 0.3394, 0.7855, 0.3385, 0.6635, 0.2659, 0.2278, 0.7261, 0.2278, 0.843, 0.2244, 0.8419, 0.2267, 0.7224, 0.6732, 0.1966, 0.7099, 0.2671, 0.6907, 0.2666, 0.6492, 0.1964, 0.6492, 0.1964, 0.6907, 0.2666, 0.6744, 0.2662, 0.6289, 0.1963, 0.6289, 0.1963, 0.6744, 0.2662, 0.6635, 0.2659, 0.6153, 0.1962, 0.6153, 0.1962, 0.6635, 0.2659, 0.6597, 0.2658, 0.6105, 0.1962, 0.4122, 0.3556, 0.3615, 0.2881, 0.3663, 0.2881, 0.416, 0.3553, 0.416, 0.3553, 0.3663, 0.2881, 0.3799, 0.2881, 0.4269, 0.355, 0.4269, 0.355, 0.3799, 0.2881, 0.4002, 0.2881, 0.4432, 0.3547, 0.4432, 0.3547, 0.4002, 0.2881, 0.4242, 0.2881, 0.4624, 0.3543, 0.5398, 0.4166, 0.4122, 0.3556, 0.416, 0.3553, 0.5415, 0.415, 0.5415, 0.415, 0.416, 0.3553, 0.4269, 0.355, 0.5457, 0.4136, 0.5457, 0.4136, 0.4269, 0.355, 0.4432, 0.3547, 0.5518, 0.4128, 0.5518, 0.4128, 0.4432, 0.3547, 0.4624, 0.3543, 0.5588, 0.4125, 0.1591, 0.9276, 0.1397, 0.9915, 0.1365, 0.9902, 0.1557, 0.927, 0.5438, 0.4708, 0.5415, 0.415, 0.5457, 0.4136, 0.5479, 0.469, 0.5479, 0.469, 0.5457, 0.4136, 0.5518, 0.4128, 0.554, 0.4678, 0.554, 0.4678, 0.5518, 0.4128, 0.5588, 0.4125, 0.5611, 0.4674, 0.1657, 0.8612, 0.1591, 0.9276, 0.1557, 0.927, 0.1621, 0.8612, 0.5468, 0.5186, 0.5438, 0.4708, 0.5479, 0.469, 0.551, 0.5164, 0.551, 0.5164, 0.5479, 0.469, 0.554, 0.4678, 0.557, 0.5149, 0.557, 0.5149, 0.554, 0.4678, 0.5611, 0.4674, 0.5641, 0.5144, 0.1591, 0.7947, 0.1657, 0.8612, 0.1621, 0.8612, 0.1557, 0.7954, 0.1557, 0.7954, 0.1621, 0.8612, 0.1591, 0.8612, 0.1527, 0.796, 0.8745, 0.8407, 0.9282, 0.8374, 0.9269, 0.8432, 0.8735, 0.8465, 0.8735, 0.8465, 0.9269, 0.8432, 0.9264, 0.8502, 0.8732, 0.8534, 0.1397, 0.7308, 0.1591, 0.7947, 0.1557, 0.7954, 0.1365, 0.7322, 0.8155, 0.8392, 0.876, 0.8369, 0.8745, 0.8407, 0.8146, 0.8429, 0.8146, 0.8429, 0.8745, 0.8407, 0.8735, 0.8465, 0.8139, 0.8487, 0.8139, 0.8487, 0.8735, 0.8465, 0.8732, 0.8534, 0.8137, 0.8557, 0.9886, 0.6548, 0.9788, 0.851, 0.9755, 0.8526, 0.988, 0.6609, 0.7894, 0.6535, 0.8155, 0.8392, 0.8146, 0.8429, 0.7865, 0.6708, 0.7865, 0.6708, 0.8146, 0.8429, 0.8139, 0.8487, 0.7822, 0.6967, 0.7822, 0.6967, 0.8139, 0.8487, 0.8137, 0.8557, 0.7772, 0.7273, 0.6848, 0.5186, 0.7905, 0.6475, 0.7894, 0.6535, 0.6848, 0.5261, 0.6848, 0.5261, 0.7894, 0.6535, 0.7865, 0.6708, 0.6848, 0.5474, 0.6848, 0.5474, 0.7865, 0.6708, 0.7822, 0.6967, 0.6849, 0.5793, 0.6849, 0.5793, 0.7822, 0.6967, 0.7772, 0.7273, 0.6849, 0.6169, 0.8897, 0.3319, 0.8583, 0.3908, 0.8553, 0.3888, 0.8865, 0.3305, 0.06931, 0.7873, 0.06968, 0.7228, 0.07383, 0.7225, 0.07347, 0.7865, 0.07347, 0.7865, 0.07383, 0.7225, 0.07991, 0.7224, 0.07955, 0.786, 0.07955, 0.786, 0.07991, 0.7224, 0.08699, 0.7224, 0.08663, 0.7859, 0.9091, 0.268, 0.8897, 0.3319, 0.8865, 0.3305, 0.9057, 0.2673, 0.06968, 0.8479, 0.06931, 0.7873, 0.07347, 0.7865, 0.07383, 0.8465, 0.07383, 0.8465, 0.07347, 0.7865, 0.07955, 0.786, 0.07991, 0.8456, 0.07991, 0.8456, 0.07955, 0.786, 0.08663, 0.7859, 0.08699, 0.8454, 0.9157, 0.2015, 0.9091, 0.268, 0.9057, 0.2673, 0.9121, 0.2015, 0.07076, 0.9022, 0.06968, 0.8479, 0.07383, 0.8465, 0.07491, 0.9003, 0.07491, 0.9003, 0.07383, 0.8465, 0.07991, 0.8456, 0.08098, 0.8991, 0.08098, 0.8991, 0.07991, 0.8456, 0.08699, 0.8454, 0.08805, 0.8988, 0.9091, 0.1351, 0.9157, 0.2015, 0.9121, 0.2015, 0.9057, 0.1357, 0.9057, 0.1357, 0.9121, 0.2015, 0.9091, 0.2015, 0.9027, 0.1363, 0.551, 0.04518, 0.5547, 1.322e-08, 0.5607, 0.001614, 0.557, 0.04652, 0.08271, 0.9443, 0.08098, 0.8991, 0.08805, 0.8988, 0.08978, 0.9438, 0.8897, 0.07115, 0.9091, 0.1351, 0.9057, 0.1357, 0.8865, 0.0725, 0.5438, 0.09724, 0.5468, 0.04319, 0.551, 0.04518, 0.5479, 0.09874, 0.5479, 0.09874, 0.551, 0.04518, 0.557, 0.04652, 0.554, 0.09976, 0.554, 0.09976, 0.557, 0.04652, 0.5641, 0.04702, 0.5611, 0.1001, 0.8583, 0.01225, 0.8897, 0.07115, 0.8865, 0.0725, 0.8553, 0.01422, 0.5415, 0.1577, 0.5438, 0.09724, 0.5479, 0.09874, 0.5457, 0.1586, 0.5457, 0.1586, 0.5479, 0.09874, 0.554, 0.09976, 0.5518, 0.1593, 0.5518, 0.1593, 0.554, 0.09976, 0.5611, 0.1001, 0.5588, 0.1595, 0.4122, 0.2201, 0.5398, 0.1565, 0.5415, 0.1577, 0.416, 0.2203, 0.416, 0.2203, 0.5415, 0.1577, 0.5457, 0.1586, 0.4269, 0.2205, 0.4269, 0.2205, 0.5457, 0.1586, 0.5518, 0.1593, 0.4432, 0.2208, 0.4432, 0.2208, 0.5518, 0.1593, 0.5588, 0.1595, 0.4624, 0.2211, 0.3615, 0.2881, 0.4122, 0.2201, 0.416, 0.2203, 0.3663, 0.2881, 0.3663, 0.2881, 0.416, 0.2203, 0.4269, 0.2205, 0.3799, 0.2881, 0.3799, 0.2881, 0.4269, 0.2205, 0.4432, 0.2208, 0.4002, 0.2881, 0.4002, 0.2881, 0.4432, 0.2208, 0.4624, 0.2211, 0.4242, 0.2881, 0.9967, 0.1944, 0.99, 0.2627, 0.99, 0.2627, 0.9967, 0.1944, 0.8427, 0.198, 0.8427, 0.1275, 0.8496, 0.1278, 0.8496, 0.1982, 0.8496, 0.1982, 0.8496, 0.1278, 0.8553, 0.129, 0.8553, 0.1986, -3.042e-08, 0.3582, 0.006985, 0.2879, 0.01225, 0.2894, 0.0054, 0.3587, 0.0054, 0.3587, 0.01225, 0.2894, 0.01896, 0.291, 0.01225, 0.3589, 0.8427, 0.1275, 0.8417, 0.06046, 0.8486, 0.06123, 0.8496, 0.1278, 0.8496, 0.1278, 0.8486, 0.06123, 0.8543, 0.06322, 0.8553, 0.129, 0.006985, 0.2879, 0.02719, 0.2202, 0.03239, 0.2229, 0.01225, 0.2894, 0.01225, 0.2894, 0.03239, 0.2229, 0.0388, 0.2258, 0.01896, 0.291, 0.8417, 0.06046, 0.8396, 0.0005501, 0.8466, 0.001553, 0.8486, 0.06123, 0.8486, 0.06123, 0.8466, 0.001553, 0.8522, 0.004198, 0.8543, 0.06322, 0.02719, 0.2202, 0.06062, 0.158, 0.06528, 0.1617, 0.03239, 0.2229, 0.03239, 0.2229, 0.06528, 0.1617, 0.07103, 0.1658, 0.0388, 0.2258, 0.3615, 0.8886, 0.4135, 0.8915, 0.4143, 0.8985, 0.3625, 0.8956, 0.3625, 0.8956, 0.4143, 0.8985, 0.4168, 0.9043, 0.3655, 0.9014, 0.06062, 0.158, 0.1056, 0.1036, 0.1095, 0.1082, 0.06528, 0.1617, 0.06528, 0.1617, 0.1095, 0.1082, 0.1144, 0.1134, 0.07103, 0.1658, 0.4135, 0.8915, 0.4743, 0.8939, 0.4749, 0.9009, 0.4143, 0.8985, 0.4143, 0.8985, 0.4749, 0.9009, 0.4767, 0.9067, 0.4168, 0.9043, 0.1056, 0.1036, 0.1604, 0.05909, 0.1635, 0.06447, 0.1095, 0.1082, 0.1095, 0.1082, 0.1635, 0.06447, 0.1673, 0.0705, 0.1144, 0.1134, 0.4743, 0.8939, 0.5416, 0.8957, 0.5419, 0.9026, 0.4749, 0.9009, 0.4749, 0.9009, 0.5419, 0.9026, 0.543, 0.9084, 0.4767, 0.9067, 0.1604, 0.05909, 0.223, 0.02619, 0.225, 0.03212, 0.1635, 0.06447, 0.1635, 0.06447, 0.225, 0.03212, 0.2276, 0.03879, 0.1673, 0.0705, 0.5416, 0.8957, 0.6127, 0.8967, 0.6128, 0.9036, 0.5419, 0.9026, 0.5419, 0.9026, 0.6128, 0.9036, 0.613, 0.9094, 0.543, 0.9084, 0.223, 0.02619, 0.2909, 0.006403, 0.2917, 0.01248, 0.225, 0.03212, 0.225, 0.03212, 0.2917, 0.01248, 0.293, 0.01948, 0.2276, 0.03879, 0.6127, 0.8967, 0.6848, 0.8969, 0.6846, 0.9039, 0.6128, 0.9036, 0.6128, 0.9036, 0.6846, 0.9039, 0.6841, 0.9097, 0.613, 0.9094, 0.2909, 0.006403, 0.3615, 1.31e-08, 0.3611, 0.006195, 0.2917, 0.01248, 0.2917, 0.01248, 0.3611, 0.006195, 0.361, 0.01332, 0.293, 0.01948, 0.01347, 0.7252, 0.01559, 0.7963, 0.008437, 0.7963, 0.006321, 0.7255, 0.006321, 0.7255, 0.008437, 0.7963, 0.002093, 0.7955, -4.715e-09, 0.7254, 0.3615, 0.7224, 0.2909, 0.7149, 0.2917, 0.7094, 0.3611, 0.7168, 0.3611, 0.7168, 0.2917, 0.7094, 0.293, 0.7026, 0.361, 0.7099, 0.01559, 0.7963, 0.01631, 0.8637, 0.009151, 0.8634, 0.008437, 0.7963, 0.008437, 0.7963, 0.009151, 0.8634, 0.002799, 0.8619, 0.002093, 0.7955, 0.2909, 0.7149, 0.223, 0.6938, 0.225, 0.6887, 0.2917, 0.7094, 0.2917, 0.7094, 0.225, 0.6887, 0.2276, 0.6823, 0.293, 0.7026, 0.01631, 0.8637, 0.01559, 0.9247, 0.008437, 0.9242, 0.009151, 0.8634, 0.009151, 0.8634, 0.008437, 0.9242, 0.002093, 0.922, 0.002799, 0.8619, 0.223, 0.6938, 0.1604, 0.6599, 0.1635, 0.6554, 0.225, 0.6887, 0.225, 0.6887, 0.1635, 0.6554, 0.1673, 0.6497, 0.2276, 0.6823, 0.01559, 0.9247, 0.01347, 0.977, 0.006321, 0.9763, 0.008437, 0.9242, 0.008437, 0.9242, 0.006321, 0.9763, 9.294e-09, 0.9735, 0.002093, 0.922, 0.1604, 0.6599, 0.1056, 0.6146, 0.1095, 0.6107, 0.1635, 0.6554, 0.1635, 0.6554, 0.1095, 0.6107, 0.1144, 0.6059, 0.1673, 0.6497, 0.8328, 0.468, 0.8366, 0.4078, 0.8436, 0.4072, 0.8397, 0.4672, 0.8397, 0.4672, 0.8436, 0.4072, 0.8493, 0.4054, 0.8455, 0.4647, 0.1056, 0.6146, 0.06062, 0.5594, 0.06528, 0.5566, 0.1095, 0.6107, 0.1095, 0.6107, 0.06528, 0.5566, 0.07103, 0.5528, 0.1144, 0.6059, 0.8366, 0.4078, 0.8396, 0.341, 0.8466, 0.3407, 0.8436, 0.4072, 0.8436, 0.4072, 0.8466, 0.3407, 0.8522, 0.3396, 0.8493, 0.4054, 0.06062, 0.5594, 0.02719, 0.4967, 0.03239, 0.4949, 0.06528, 0.5566, 0.06528, 0.5566, 0.03239, 0.4949, 0.0388, 0.4924, 0.07103, 0.5528, 0.8396, 0.341, 0.8416, 0.27, 0.8486, 0.27, 0.8466, 0.3407, 0.8466, 0.3407, 0.8486, 0.27, 0.8543, 0.2697, 0.8522, 0.3396, 0.02719, 0.4967, 0.006984, 0.4287, 0.01225, 0.428, 0.03239, 0.4949, 0.03239, 0.4949, 0.01225, 0.428, 0.01896, 0.4269, 0.0388, 0.4924, 0.8416, 0.27, 0.8427, 0.198, 0.8496, 0.1982, 0.8486, 0.27, 0.8486, 0.27, 0.8496, 0.1982, 0.8553, 0.1986, 0.8543, 0.2697, 0.006984, 0.4287, -3.042e-08, 0.3582, 0.0054, 0.3587, 0.01225, 0.428, 0.01225, 0.428, 0.0054, 0.3587, 0.01225, 0.3589, 0.01896, 0.4269, 0.01225, 0.3589, 0.01896, 0.291, 0.02589, 0.2922, 0.01934, 0.3588, 0.01934, 0.3588, 0.02589, 0.2922, 0.0318, 0.293, 0.02538, 0.3584, 0.6063, 0.2886, 0.6068, 0.3537, 0.6011, 0.3527, 0.6006, 0.2883, 0.6006, 0.2883, 0.6011, 0.3527, 0.5942, 0.3525, 0.5937, 0.2882, 0.01896, 0.291, 0.0388, 0.2258, 0.04544, 0.2284, 0.02589, 0.2922, 0.02589, 0.2922, 0.04544, 0.2284, 0.05129, 0.2304, 0.0318, 0.293, 0.6068, 0.3537, 0.6082, 0.4152, 0.6025, 0.4134, 0.6011, 0.3527, 0.6011, 0.3527, 0.6025, 0.4134, 0.5956, 0.4127, 0.5942, 0.3525, 0.0388, 0.2258, 0.07103, 0.1658, 0.07702, 0.1697, 0.04544, 0.2284, 0.04544, 0.2284, 0.07702, 0.1697, 0.08232, 0.1726, 0.05129, 0.2304, 0.6082, 0.4152, 0.6105, 0.471, 0.6048, 0.4685, 0.6025, 0.4134, 0.6025, 0.4134, 0.6048, 0.4685, 0.5978, 0.4676, 0.5956, 0.4127, 0.07103, 0.1658, 0.1144, 0.1134, 0.1195, 0.1183, 0.07702, 0.1697, 0.07702, 0.1697, 0.1195, 0.1183, 0.1241, 0.1222, 0.08232, 0.1726, 0.9755, 0.896, 0.9298, 0.9002, 0.9272, 0.894, 0.9724, 0.8898, 0.6048, 0.4685, 0.6078, 0.5157, 0.6008, 0.5146, 0.5978, 0.4676, 0.1144, 0.1134, 0.1673, 0.0705, 0.1713, 0.07626, 0.1195, 0.1183, 0.1195, 0.1183, 0.1713, 0.07626, 0.1749, 0.08087, 0.1241, 0.1222, 0.9298, 0.9002, 0.8757, 0.9035, 0.8738, 0.8972, 0.9272, 0.894, 0.9272, 0.894, 0.8738, 0.8972, 0.8731, 0.8901, 0.9263, 0.8869, 0.1673, 0.0705, 0.2276, 0.03879, 0.2304, 0.04519, 0.1713, 0.07626, 0.1713, 0.07626, 0.2304, 0.04519, 0.233, 0.05034, 0.1749, 0.08087, 0.8757, 0.9035, 0.8153, 0.9058, 0.814, 0.8995, 0.8738, 0.8972, 0.8738, 0.8972, 0.814, 0.8995, 0.8136, 0.8923, 0.8731, 0.8901, 0.2276, 0.03879, 0.293, 0.01948, 0.2945, 0.02621, 0.2304, 0.04519, 0.2304, 0.04519, 0.2945, 0.02621, 0.2959, 0.03152, 0.233, 0.05034, 0.8153, 0.9058, 0.7508, 0.907, 0.7504, 0.9007, 0.814, 0.8995, 0.814, 0.8995, 0.7504, 0.9007, 0.7503, 0.8936, 0.8136, 0.8923, 0.293, 0.01948, 0.361, 0.01332, 0.3611, 0.02018, 0.2945, 0.02621, 0.2945, 0.02621, 0.3611, 0.02018, 0.3615, 0.0256, 0.2959, 0.03152, 0.7508, 0.907, 0.6848, 0.9069, 0.6851, 0.9006, 0.7504, 0.9007, 0.7504, 0.9007, 0.6851, 0.9006, 0.6852, 0.8935, 0.7503, 0.8936, 0.361, 0.7099, 0.293, 0.7026, 0.2945, 0.6956, 0.3611, 0.7027, 0.3611, 0.7027, 0.2945, 0.6956, 0.296, 0.6894, 0.3615, 0.6963, 0.1365, 0.7239, 0.1361, 0.7884, 0.1304, 0.7871, 0.1307, 0.7233, 0.1307, 0.7233, 0.1304, 0.7871, 0.1234, 0.7865, 0.1238, 0.7231, 0.293, 0.7026, 0.2276, 0.6823, 0.2304, 0.6757, 0.2945, 0.6956, 0.2945, 0.6956, 0.2304, 0.6757, 0.233, 0.6698, 0.296, 0.6894, 0.1361, 0.7884, 0.1365, 0.8489, 0.1307, 0.8469, 0.1304, 0.7871, 0.1304, 0.7871, 0.1307, 0.8469, 0.1238, 0.8461, 0.1234, 0.7865, 0.2276, 0.6823, 0.1673, 0.6497, 0.1713, 0.6437, 0.2304, 0.6757, 0.2304, 0.6757, 0.1713, 0.6437, 0.1749, 0.6384, 0.233, 0.6698, 0.233, 0.6698, 0.1749, 0.6384, 0.1776, 0.6345, 0.235, 0.6655, 0.1307, 0.8469, 0.1318, 0.9004, 0.1248, 0.8994, 0.1238, 0.8461, 0.1673, 0.6497, 0.1144, 0.6059, 0.1195, 0.6008, 0.1713, 0.6437, 0.1713, 0.6437, 0.1195, 0.6008, 0.1241, 0.5963, 0.1749, 0.6384, 0.1749, 0.6384, 0.1241, 0.5963, 0.1274, 0.5929, 0.1776, 0.6345, 0.1318, 0.9004, 0.1335, 0.9457, 0.1266, 0.9445, 0.1248, 0.8994, 0.1144, 0.6059, 0.07103, 0.5528, 0.07702, 0.5488, 0.1195, 0.6008, 0.1195, 0.6008, 0.07702, 0.5488, 0.08232, 0.5451, 0.1241, 0.5963, 0.1241, 0.5963, 0.08232, 0.5451, 0.08612, 0.5424, 0.1274, 0.5929, 0.6078, 0.04633, 0.6048, 0.09969, 0.5978, 0.1003, 0.6008, 0.04722, 0.07103, 0.5528, 0.0388, 0.4924, 0.04544, 0.4896, 0.07702, 0.5488, 0.07702, 0.5488, 0.04544, 0.4896, 0.05129, 0.4869, 0.08232, 0.5451, 0.6105, 0.09774, 0.6082, 0.1581, 0.6025, 0.1593, 0.6048, 0.09969, 0.6048, 0.09969, 0.6025, 0.1593, 0.5956, 0.1597, 0.5978, 0.1003, 0.0388, 0.4924, 0.01896, 0.4269, 0.02589, 0.4254, 0.04544, 0.4896, 0.04544, 0.4896, 0.02589, 0.4254, 0.0318, 0.424, 0.05129, 0.4869, 0.6082, 0.1581, 0.6068, 0.2225, 0.6011, 0.2229, 0.6025, 0.1593, 0.6025, 0.1593, 0.6011, 0.2229, 0.5942, 0.223, 0.5956, 0.1597, 0.01896, 0.4269, 0.01225, 0.3589, 0.01934, 0.3588, 0.02589, 0.4254, 0.02589, 0.4254, 0.01934, 0.3588, 0.02538, 0.3584, 0.0318, 0.424, 0.6068, 0.2225, 0.6063, 0.2886, 0.6006, 0.2883, 0.6011, 0.2229, 0.6011, 0.2229, 0.6006, 0.2883, 0.5937, 0.2882, 0.5942, 0.223, 0.4624, 0.3543, 0.4242, 0.2881, 0.5937, 0.2882, 0.5942, 0.3525])
me_cylinder_001.materials.append(mat_crown)
me_cylinder_001.update()
me_icosphere = bpy.data.meshes.new('Icosphere')
me_icosphere.from_pydata([(-1.232e-09, 4.355e-09, -0.1899), (0.1357, -0.06383, -0.007281), (-0.05184, -0.1033, -0.007281), (-0.1678, 4.355e-09, -0.00728), (-0.05184, 0.01697, -0.007281), (0.1357, 0.01697, -0.007281), (0.03651, -0.07274, 0.1661), (-0.09559, -0.04495, 0.1661), (-0.09559, 0.01697, 0.1661), (0.03651, 0.01697, 0.1661), (0.1182, 4.355e-09, 0.1661), (-1.232e-09, 4.355e-09, 0.3324), (-0.03631, -0.07233, -0.1423), (0.09505, -0.0447, -0.1423), (0.05107, -0.1017, -0.02991), (0.1653, 4.355e-09, -0.02991), (0.09505, 0.01697, -0.1423), (-0.1175, 4.355e-09, -0.1423), (-0.1337, -0.06288, -0.02991), (-0.03631, 0.01697, -0.1423), (-0.1337, 0.01697, -0.02991), (0.05107, 0.01697, -0.02991), (0.1427, -0.03, 0.08504), (0.1427, 0.01697, 0.08504), (-1.232e-09, -0.0971, 0.08504), (0.08817, -0.07855, 0.08504), (-0.1427, -0.03, 0.08504), (-0.08817, -0.07855, 0.08504), (-0.08817, 0.01697, 0.08504), (-0.1427, 0.01697, 0.08504), (0.08817, 0.01697, 0.08504), (-1.281e-09, 0.01697, 0.08504), (0.09091, -0.04275, 0.1861), (-0.03472, -0.06918, 0.1861), (-0.1124, 4.355e-09, 0.1861), (-0.03472, 0.01697, 0.1861), (0.09091, 0.01697, 0.1861), (0.02146, -0.04275, 0.2828), (0.06945, 4.355e-09, 0.2828), (-0.05618, -0.02642, 0.2828), (-0.05618, 0.01697, 0.2828), (0.02146, 0.01697, 0.2828)], [], [(0, 13, 12), (1, 13, 15), (0, 12, 17), (0, 17, 19), (0, 19, 16), (1, 15, 22), (2, 14, 24), (3, 18, 26), (4, 20, 28), (5, 21, 30), (1, 22, 25), (2, 24, 27), (3, 26, 29), (4, 28, 31), (5, 30, 23), (6, 32, 37), (7, 33, 39), (8, 34, 40), (9, 35, 41), (10, 36, 38), (38, 41, 11), (38, 36, 41), (36, 9, 41), (41, 40, 11), (41, 35, 40), (35, 8, 40), (40, 39, 11), (40, 34, 39), (34, 7, 39), (39, 37, 11), (39, 33, 37), (33, 6, 37), (37, 38, 11), (37, 32, 38), (32, 10, 38), (23, 36, 10), (23, 30, 36), (30, 9, 36), (31, 35, 9), (31, 28, 35), (28, 8, 35), (29, 34, 8), (29, 26, 34), (26, 7, 34), (27, 33, 7), (27, 24, 33), (24, 6, 33), (25, 32, 6), (25, 22, 32), (22, 10, 32), (30, 31, 9), (30, 21, 31), (21, 4, 31), (28, 29, 8), (28, 20, 29), (20, 3, 29), (26, 27, 7), (26, 18, 27), (18, 2, 27), (24, 25, 6), (24, 14, 25), (14, 1, 25), (22, 23, 10), (22, 15, 23), (15, 5, 23), (16, 21, 5), (16, 19, 21), (19, 4, 21), (19, 20, 4), (19, 17, 20), (17, 3, 20), (17, 18, 3), (17, 12, 18), (12, 2, 18), (15, 16, 5), (15, 13, 16), (13, 0, 16), (12, 14, 2), (12, 13, 14), (13, 1, 14)])
_uv = me_icosphere.uv_layers.new(name='UVMap')
_uv.uv.foreach_set('vector', [0.1818, 0.0, 0.2273, 0.07873, 0.1364, 0.07873, 0.2727, 0.1575, 0.3182, 0.07873, 0.3636, 0.1575, 0.9091, 0.0, 0.9545, 0.07873, 0.8636, 0.07873, 0.7273, 0.0, 0.7727, 0.07873, 0.6818, 0.07873, 0.5455, 0.0, 0.5909, 0.07873, 0.5, 0.07873, 0.2727, 0.1575, 0.3636, 0.1575, 0.3182, 0.2362, 0.09091, 0.1575, 0.1818, 0.1575, 0.1364, 0.2362, 0.8182, 0.1575, 0.9091, 0.1575, 0.8636, 0.2362, 0.6364, 0.1575, 0.7273, 0.1575, 0.6818, 0.2362, 0.4545, 0.1575, 0.5455, 0.1575, 0.5, 0.2362, 0.2727, 0.1575, 0.3182, 0.2362, 0.2273, 0.2362, 0.09091, 0.1575, 0.1364, 0.2362, 0.04546, 0.2362, 0.8182, 0.1575, 0.8636, 0.2362, 0.7727, 0.2362, 0.6364, 0.1575, 0.6818, 0.2362, 0.5909, 0.2362, 0.4545, 0.1575, 0.5, 0.2362, 0.4091, 0.2362, 0.1818, 0.3149, 0.2727, 0.3149, 0.2273, 0.3937, 0.0, 0.3149, 0.09091, 0.3149, 0.04546, 0.3937, 0.7273, 0.3149, 0.8182, 0.3149, 0.7727, 0.3937, 0.5455, 0.3149, 0.6364, 0.3149, 0.5909, 0.3937, 0.3636, 0.3149, 0.4545, 0.3149, 0.4091, 0.3937, 0.4091, 0.3937, 0.5, 0.3937, 0.4545, 0.4724, 0.4091, 0.3937, 0.4545, 0.3149, 0.5, 0.3937, 0.4545, 0.3149, 0.5455, 0.3149, 0.5, 0.3937, 0.5909, 0.3937, 0.6818, 0.3937, 0.6364, 0.4724, 0.5909, 0.3937, 0.6364, 0.3149, 0.6818, 0.3937, 0.6364, 0.3149, 0.7273, 0.3149, 0.6818, 0.3937, 0.7727, 0.3937, 0.8636, 0.3937, 0.8182, 0.4724, 0.7727, 0.3937, 0.8182, 0.3149, 0.8636, 0.3937, 0.8182, 0.3149, 0.9091, 0.3149, 0.8636, 0.3937, 0.04546, 0.3937, 0.1364, 0.3937, 0.09091, 0.4724, 0.04546, 0.3937, 0.09091, 0.3149, 0.1364, 0.3937, 0.09091, 0.3149, 0.1818, 0.3149, 0.1364, 0.3937, 0.2273, 0.3937, 0.3182, 0.3937, 0.2727, 0.4724, 0.2273, 0.3937, 0.2727, 0.3149, 0.3182, 0.3937, 0.2727, 0.3149, 0.3636, 0.3149, 0.3182, 0.3937, 0.4091, 0.2362, 0.4545, 0.3149, 0.3636, 0.3149, 0.4091, 0.2362, 0.5, 0.2362, 0.4545, 0.3149, 0.5, 0.2362, 0.5455, 0.3149, 0.4545, 0.3149, 0.5909, 0.2362, 0.6364, 0.3149, 0.5455, 0.3149, 0.5909, 0.2362, 0.6818, 0.2362, 0.6364, 0.3149, 0.6818, 0.2362, 0.7273, 0.3149, 0.6364, 0.3149, 0.7727, 0.2362, 0.8182, 0.3149, 0.7273, 0.3149, 0.7727, 0.2362, 0.8636, 0.2362, 0.8182, 0.3149, 0.8636, 0.2362, 0.9091, 0.3149, 0.8182, 0.3149, 0.04546, 0.2362, 0.09091, 0.3149, 0.0, 0.3149, 0.04546, 0.2362, 0.1364, 0.2362, 0.09091, 0.3149, 0.1364, 0.2362, 0.1818, 0.3149, 0.09091, 0.3149, 0.2273, 0.2362, 0.2727, 0.3149, 0.1818, 0.3149, 0.2273, 0.2362, 0.3182, 0.2362, 0.2727, 0.3149, 0.3182, 0.2362, 0.3636, 0.3149, 0.2727, 0.3149, 0.5, 0.2362, 0.5909, 0.2362, 0.5455, 0.3149, 0.5, 0.2362, 0.5455, 0.1575, 0.5909, 0.2362, 0.5455, 0.1575, 0.6364, 0.1575, 0.5909, 0.2362, 0.6818, 0.2362, 0.7727, 0.2362, 0.7273, 0.3149, 0.6818, 0.2362, 0.7273, 0.1575, 0.7727, 0.2362, 0.7273, 0.1575, 0.8182, 0.1575, 0.7727, 0.2362, 0.8636, 0.2362, 0.9545, 0.2362, 0.9091, 0.3149, 0.8636, 0.2362, 0.9091, 0.1575, 0.9545, 0.2362, 0.9091, 0.1575, 1.0, 0.1575, 0.9545, 0.2362, 0.1364, 0.2362, 0.2273, 0.2362, 0.1818, 0.3149, 0.1364, 0.2362, 0.1818, 0.1575, 0.2273, 0.2362, 0.1818, 0.1575, 0.2727, 0.1575, 0.2273, 0.2362, 0.3182, 0.2362, 0.4091, 0.2362, 0.3636, 0.3149, 0.3182, 0.2362, 0.3636, 0.1575, 0.4091, 0.2362, 0.3636, 0.1575, 0.4545, 0.1575, 0.4091, 0.2362, 0.5, 0.07873, 0.5455, 0.1575, 0.4545, 0.1575, 0.5, 0.07873, 0.5909, 0.07873, 0.5455, 0.1575, 0.5909, 0.07873, 0.6364, 0.1575, 0.5455, 0.1575, 0.6818, 0.07873, 0.7273, 0.1575, 0.6364, 0.1575, 0.6818, 0.07873, 0.7727, 0.07873, 0.7273, 0.1575, 0.7727, 0.07873, 0.8182, 0.1575, 0.7273, 0.1575, 0.8636, 0.07873, 0.9091, 0.1575, 0.8182, 0.1575, 0.8636, 0.07873, 0.9545, 0.07873, 0.9091, 0.1575, 0.9545, 0.07873, 1.0, 0.1575, 0.9091, 0.1575, 0.3636, 0.1575, 0.4091, 0.07873, 0.4545, 0.1575, 0.3636, 0.1575, 0.3182, 0.07873, 0.4091, 0.07873, 0.3182, 0.07873, 0.3636, 0.0, 0.4091, 0.07873, 0.1364, 0.07873, 0.1818, 0.1575, 0.09091, 0.1575, 0.1364, 0.07873, 0.2273, 0.07873, 0.1818, 0.1575, 0.2273, 0.07873, 0.2727, 0.1575, 0.1818, 0.1575])
me_icosphere.materials.append(mat_gem)
me_icosphere.update()
me_icosphere_001 = bpy.data.meshes.new('Icosphere.001')
me_icosphere_001.from_pydata([(-7.583e-10, 2.681e-09, -0.1169), (0.08356, -0.0393, -0.004483), (-0.03192, -0.06359, -0.004483), (-0.1033, 2.681e-09, -0.004482), (-0.03192, 0.01045, -0.004483), (0.08356, 0.01045, -0.004483), (0.02248, -0.04478, 0.1023), (-0.05885, -0.02768, 0.1023), (-0.05885, 0.01045, 0.1023), (0.02248, 0.01045, 0.1023), (0.07274, 2.681e-09, 0.1023), (-7.583e-10, 2.681e-09, 0.2047), (-0.02235, -0.04453, -0.08764), (0.05852, -0.02752, -0.08764), (0.03144, -0.06264, -0.01841), (0.1017, 2.681e-09, -0.01841), (0.05852, 0.01045, -0.08764), (-0.07233, 2.681e-09, -0.08764), (-0.08232, -0.03871, -0.01841), (-0.02235, 0.01045, -0.08764), (-0.08232, 0.01045, -0.01841), (0.03144, 0.01045, -0.01841), (0.08783, -0.01847, 0.05236), (0.08783, 0.01045, 0.05236), (-7.583e-10, -0.05978, 0.05236), (0.05428, -0.04836, 0.05236), (-0.08783, -0.01847, 0.05236), (-0.05428, -0.04836, 0.05236), (-0.05428, 0.01045, 0.05236), (-0.08783, 0.01045, 0.05236), (0.05428, 0.01045, 0.05236), (-7.884e-10, 0.01045, 0.05236), (0.05597, -0.02632, 0.1146), (-0.02138, -0.04259, 0.1146), (-0.06918, 2.681e-09, 0.1146), (-0.02138, 0.01045, 0.1146), (0.05597, 0.01045, 0.1146), (0.01321, -0.02632, 0.1741), (0.04276, 2.681e-09, 0.1741), (-0.03459, -0.01627, 0.1741), (-0.03459, 0.01045, 0.1741), (0.01321, 0.01045, 0.1741)], [], [(0, 13, 12), (1, 13, 15), (0, 12, 17), (0, 17, 19), (0, 19, 16), (1, 15, 22), (2, 14, 24), (3, 18, 26), (4, 20, 28), (5, 21, 30), (1, 22, 25), (2, 24, 27), (3, 26, 29), (4, 28, 31), (5, 30, 23), (6, 32, 37), (7, 33, 39), (8, 34, 40), (9, 35, 41), (10, 36, 38), (38, 41, 11), (38, 36, 41), (36, 9, 41), (41, 40, 11), (41, 35, 40), (35, 8, 40), (40, 39, 11), (40, 34, 39), (34, 7, 39), (39, 37, 11), (39, 33, 37), (33, 6, 37), (37, 38, 11), (37, 32, 38), (32, 10, 38), (23, 36, 10), (23, 30, 36), (30, 9, 36), (31, 35, 9), (31, 28, 35), (28, 8, 35), (29, 34, 8), (29, 26, 34), (26, 7, 34), (27, 33, 7), (27, 24, 33), (24, 6, 33), (25, 32, 6), (25, 22, 32), (22, 10, 32), (30, 31, 9), (30, 21, 31), (21, 4, 31), (28, 29, 8), (28, 20, 29), (20, 3, 29), (26, 27, 7), (26, 18, 27), (18, 2, 27), (24, 25, 6), (24, 14, 25), (14, 1, 25), (22, 23, 10), (22, 15, 23), (15, 5, 23), (16, 21, 5), (16, 19, 21), (19, 4, 21), (19, 20, 4), (19, 17, 20), (17, 3, 20), (17, 18, 3), (17, 12, 18), (12, 2, 18), (15, 16, 5), (15, 13, 16), (13, 0, 16), (12, 14, 2), (12, 13, 14), (13, 1, 14)])
_uv = me_icosphere_001.uv_layers.new(name='UVMap')
_uv.uv.foreach_set('vector', [0.1818, 0.0, 0.2273, 0.07873, 0.1364, 0.07873, 0.2727, 0.1575, 0.3182, 0.07873, 0.3636, 0.1575, 0.9091, 0.0, 0.9545, 0.07873, 0.8636, 0.07873, 0.7273, 0.0, 0.7727, 0.07873, 0.6818, 0.07873, 0.5455, 0.0, 0.5909, 0.07873, 0.5, 0.07873, 0.2727, 0.1575, 0.3636, 0.1575, 0.3182, 0.2362, 0.09091, 0.1575, 0.1818, 0.1575, 0.1364, 0.2362, 0.8182, 0.1575, 0.9091, 0.1575, 0.8636, 0.2362, 0.6364, 0.1575, 0.7273, 0.1575, 0.6818, 0.2362, 0.4545, 0.1575, 0.5455, 0.1575, 0.5, 0.2362, 0.2727, 0.1575, 0.3182, 0.2362, 0.2273, 0.2362, 0.09091, 0.1575, 0.1364, 0.2362, 0.04546, 0.2362, 0.8182, 0.1575, 0.8636, 0.2362, 0.7727, 0.2362, 0.6364, 0.1575, 0.6818, 0.2362, 0.5909, 0.2362, 0.4545, 0.1575, 0.5, 0.2362, 0.4091, 0.2362, 0.1818, 0.3149, 0.2727, 0.3149, 0.2273, 0.3937, 0.0, 0.3149, 0.09091, 0.3149, 0.04546, 0.3937, 0.7273, 0.3149, 0.8182, 0.3149, 0.7727, 0.3937, 0.5455, 0.3149, 0.6364, 0.3149, 0.5909, 0.3937, 0.3636, 0.3149, 0.4545, 0.3149, 0.4091, 0.3937, 0.4091, 0.3937, 0.5, 0.3937, 0.4545, 0.4724, 0.4091, 0.3937, 0.4545, 0.3149, 0.5, 0.3937, 0.4545, 0.3149, 0.5455, 0.3149, 0.5, 0.3937, 0.5909, 0.3937, 0.6818, 0.3937, 0.6364, 0.4724, 0.5909, 0.3937, 0.6364, 0.3149, 0.6818, 0.3937, 0.6364, 0.3149, 0.7273, 0.3149, 0.6818, 0.3937, 0.7727, 0.3937, 0.8636, 0.3937, 0.8182, 0.4724, 0.7727, 0.3937, 0.8182, 0.3149, 0.8636, 0.3937, 0.8182, 0.3149, 0.9091, 0.3149, 0.8636, 0.3937, 0.04546, 0.3937, 0.1364, 0.3937, 0.09091, 0.4724, 0.04546, 0.3937, 0.09091, 0.3149, 0.1364, 0.3937, 0.09091, 0.3149, 0.1818, 0.3149, 0.1364, 0.3937, 0.2273, 0.3937, 0.3182, 0.3937, 0.2727, 0.4724, 0.2273, 0.3937, 0.2727, 0.3149, 0.3182, 0.3937, 0.2727, 0.3149, 0.3636, 0.3149, 0.3182, 0.3937, 0.4091, 0.2362, 0.4545, 0.3149, 0.3636, 0.3149, 0.4091, 0.2362, 0.5, 0.2362, 0.4545, 0.3149, 0.5, 0.2362, 0.5455, 0.3149, 0.4545, 0.3149, 0.5909, 0.2362, 0.6364, 0.3149, 0.5455, 0.3149, 0.5909, 0.2362, 0.6818, 0.2362, 0.6364, 0.3149, 0.6818, 0.2362, 0.7273, 0.3149, 0.6364, 0.3149, 0.7727, 0.2362, 0.8182, 0.3149, 0.7273, 0.3149, 0.7727, 0.2362, 0.8636, 0.2362, 0.8182, 0.3149, 0.8636, 0.2362, 0.9091, 0.3149, 0.8182, 0.3149, 0.04546, 0.2362, 0.09091, 0.3149, 0.0, 0.3149, 0.04546, 0.2362, 0.1364, 0.2362, 0.09091, 0.3149, 0.1364, 0.2362, 0.1818, 0.3149, 0.09091, 0.3149, 0.2273, 0.2362, 0.2727, 0.3149, 0.1818, 0.3149, 0.2273, 0.2362, 0.3182, 0.2362, 0.2727, 0.3149, 0.3182, 0.2362, 0.3636, 0.3149, 0.2727, 0.3149, 0.5, 0.2362, 0.5909, 0.2362, 0.5455, 0.3149, 0.5, 0.2362, 0.5455, 0.1575, 0.5909, 0.2362, 0.5455, 0.1575, 0.6364, 0.1575, 0.5909, 0.2362, 0.6818, 0.2362, 0.7727, 0.2362, 0.7273, 0.3149, 0.6818, 0.2362, 0.7273, 0.1575, 0.7727, 0.2362, 0.7273, 0.1575, 0.8182, 0.1575, 0.7727, 0.2362, 0.8636, 0.2362, 0.9545, 0.2362, 0.9091, 0.3149, 0.8636, 0.2362, 0.9091, 0.1575, 0.9545, 0.2362, 0.9091, 0.1575, 1.0, 0.1575, 0.9545, 0.2362, 0.1364, 0.2362, 0.2273, 0.2362, 0.1818, 0.3149, 0.1364, 0.2362, 0.1818, 0.1575, 0.2273, 0.2362, 0.1818, 0.1575, 0.2727, 0.1575, 0.2273, 0.2362, 0.3182, 0.2362, 0.4091, 0.2362, 0.3636, 0.3149, 0.3182, 0.2362, 0.3636, 0.1575, 0.4091, 0.2362, 0.3636, 0.1575, 0.4545, 0.1575, 0.4091, 0.2362, 0.5, 0.07873, 0.5455, 0.1575, 0.4545, 0.1575, 0.5, 0.07873, 0.5909, 0.07873, 0.5455, 0.1575, 0.5909, 0.07873, 0.6364, 0.1575, 0.5455, 0.1575, 0.6818, 0.07873, 0.7273, 0.1575, 0.6364, 0.1575, 0.6818, 0.07873, 0.7727, 0.07873, 0.7273, 0.1575, 0.7727, 0.07873, 0.8182, 0.1575, 0.7273, 0.1575, 0.8636, 0.07873, 0.9091, 0.1575, 0.8182, 0.1575, 0.8636, 0.07873, 0.9545, 0.07873, 0.9091, 0.1575, 0.9545, 0.07873, 1.0, 0.1575, 0.9091, 0.1575, 0.3636, 0.1575, 0.4091, 0.07873, 0.4545, 0.1575, 0.3636, 0.1575, 0.3182, 0.07873, 0.4091, 0.07873, 0.3182, 0.07873, 0.3636, 0.0, 0.4091, 0.07873, 0.1364, 0.07873, 0.1818, 0.1575, 0.09091, 0.1575, 0.1364, 0.07873, 0.2273, 0.07873, 0.1818, 0.1575, 0.2273, 0.07873, 0.2727, 0.1575, 0.1818, 0.1575])
me_icosphere_001.materials.append(mat_gem)
me_icosphere_001.update()
me_icosphere_002 = bpy.data.meshes.new('Icosphere.002')
me_icosphere_002.from_pydata([(-7.583e-10, 2.681e-09, -0.1169), (0.08356, -0.0393, -0.004483), (-0.03192, -0.06359, -0.004483), (-0.1033, 2.681e-09, -0.004482), (-0.03192, 0.01045, -0.004483), (0.08356, 0.01045, -0.004483), (0.02248, -0.04478, 0.1023), (-0.05885, -0.02768, 0.1023), (-0.05885, 0.01045, 0.1023), (0.02248, 0.01045, 0.1023), (0.07274, 2.681e-09, 0.1023), (-7.583e-10, 2.681e-09, 0.2047), (-0.02235, -0.04453, -0.08764), (0.05852, -0.02752, -0.08764), (0.03144, -0.06264, -0.01841), (0.1017, 2.681e-09, -0.01841), (0.05852, 0.01045, -0.08764), (-0.07233, 2.681e-09, -0.08764), (-0.08232, -0.03871, -0.01841), (-0.02235, 0.01045, -0.08764), (-0.08232, 0.01045, -0.01841), (0.03144, 0.01045, -0.01841), (0.08783, -0.01847, 0.05236), (0.08783, 0.01045, 0.05236), (-7.583e-10, -0.05978, 0.05236), (0.05428, -0.04836, 0.05236), (-0.08783, -0.01847, 0.05236), (-0.05428, -0.04836, 0.05236), (-0.05428, 0.01045, 0.05236), (-0.08783, 0.01045, 0.05236), (0.05428, 0.01045, 0.05236), (-7.884e-10, 0.01045, 0.05236), (0.05597, -0.02632, 0.1146), (-0.02138, -0.04259, 0.1146), (-0.06918, 2.681e-09, 0.1146), (-0.02138, 0.01045, 0.1146), (0.05597, 0.01045, 0.1146), (0.01321, -0.02632, 0.1741), (0.04276, 2.681e-09, 0.1741), (-0.03459, -0.01627, 0.1741), (-0.03459, 0.01045, 0.1741), (0.01321, 0.01045, 0.1741)], [], [(0, 13, 12), (1, 13, 15), (0, 12, 17), (0, 17, 19), (0, 19, 16), (1, 15, 22), (2, 14, 24), (3, 18, 26), (4, 20, 28), (5, 21, 30), (1, 22, 25), (2, 24, 27), (3, 26, 29), (4, 28, 31), (5, 30, 23), (6, 32, 37), (7, 33, 39), (8, 34, 40), (9, 35, 41), (10, 36, 38), (38, 41, 11), (38, 36, 41), (36, 9, 41), (41, 40, 11), (41, 35, 40), (35, 8, 40), (40, 39, 11), (40, 34, 39), (34, 7, 39), (39, 37, 11), (39, 33, 37), (33, 6, 37), (37, 38, 11), (37, 32, 38), (32, 10, 38), (23, 36, 10), (23, 30, 36), (30, 9, 36), (31, 35, 9), (31, 28, 35), (28, 8, 35), (29, 34, 8), (29, 26, 34), (26, 7, 34), (27, 33, 7), (27, 24, 33), (24, 6, 33), (25, 32, 6), (25, 22, 32), (22, 10, 32), (30, 31, 9), (30, 21, 31), (21, 4, 31), (28, 29, 8), (28, 20, 29), (20, 3, 29), (26, 27, 7), (26, 18, 27), (18, 2, 27), (24, 25, 6), (24, 14, 25), (14, 1, 25), (22, 23, 10), (22, 15, 23), (15, 5, 23), (16, 21, 5), (16, 19, 21), (19, 4, 21), (19, 20, 4), (19, 17, 20), (17, 3, 20), (17, 18, 3), (17, 12, 18), (12, 2, 18), (15, 16, 5), (15, 13, 16), (13, 0, 16), (12, 14, 2), (12, 13, 14), (13, 1, 14)])
_uv = me_icosphere_002.uv_layers.new(name='UVMap')
_uv.uv.foreach_set('vector', [0.1818, 0.0, 0.2273, 0.07873, 0.1364, 0.07873, 0.2727, 0.1575, 0.3182, 0.07873, 0.3636, 0.1575, 0.9091, 0.0, 0.9545, 0.07873, 0.8636, 0.07873, 0.7273, 0.0, 0.7727, 0.07873, 0.6818, 0.07873, 0.5455, 0.0, 0.5909, 0.07873, 0.5, 0.07873, 0.2727, 0.1575, 0.3636, 0.1575, 0.3182, 0.2362, 0.09091, 0.1575, 0.1818, 0.1575, 0.1364, 0.2362, 0.8182, 0.1575, 0.9091, 0.1575, 0.8636, 0.2362, 0.6364, 0.1575, 0.7273, 0.1575, 0.6818, 0.2362, 0.4545, 0.1575, 0.5455, 0.1575, 0.5, 0.2362, 0.2727, 0.1575, 0.3182, 0.2362, 0.2273, 0.2362, 0.09091, 0.1575, 0.1364, 0.2362, 0.04546, 0.2362, 0.8182, 0.1575, 0.8636, 0.2362, 0.7727, 0.2362, 0.6364, 0.1575, 0.6818, 0.2362, 0.5909, 0.2362, 0.4545, 0.1575, 0.5, 0.2362, 0.4091, 0.2362, 0.1818, 0.3149, 0.2727, 0.3149, 0.2273, 0.3937, 0.0, 0.3149, 0.09091, 0.3149, 0.04546, 0.3937, 0.7273, 0.3149, 0.8182, 0.3149, 0.7727, 0.3937, 0.5455, 0.3149, 0.6364, 0.3149, 0.5909, 0.3937, 0.3636, 0.3149, 0.4545, 0.3149, 0.4091, 0.3937, 0.4091, 0.3937, 0.5, 0.3937, 0.4545, 0.4724, 0.4091, 0.3937, 0.4545, 0.3149, 0.5, 0.3937, 0.4545, 0.3149, 0.5455, 0.3149, 0.5, 0.3937, 0.5909, 0.3937, 0.6818, 0.3937, 0.6364, 0.4724, 0.5909, 0.3937, 0.6364, 0.3149, 0.6818, 0.3937, 0.6364, 0.3149, 0.7273, 0.3149, 0.6818, 0.3937, 0.7727, 0.3937, 0.8636, 0.3937, 0.8182, 0.4724, 0.7727, 0.3937, 0.8182, 0.3149, 0.8636, 0.3937, 0.8182, 0.3149, 0.9091, 0.3149, 0.8636, 0.3937, 0.04546, 0.3937, 0.1364, 0.3937, 0.09091, 0.4724, 0.04546, 0.3937, 0.09091, 0.3149, 0.1364, 0.3937, 0.09091, 0.3149, 0.1818, 0.3149, 0.1364, 0.3937, 0.2273, 0.3937, 0.3182, 0.3937, 0.2727, 0.4724, 0.2273, 0.3937, 0.2727, 0.3149, 0.3182, 0.3937, 0.2727, 0.3149, 0.3636, 0.3149, 0.3182, 0.3937, 0.4091, 0.2362, 0.4545, 0.3149, 0.3636, 0.3149, 0.4091, 0.2362, 0.5, 0.2362, 0.4545, 0.3149, 0.5, 0.2362, 0.5455, 0.3149, 0.4545, 0.3149, 0.5909, 0.2362, 0.6364, 0.3149, 0.5455, 0.3149, 0.5909, 0.2362, 0.6818, 0.2362, 0.6364, 0.3149, 0.6818, 0.2362, 0.7273, 0.3149, 0.6364, 0.3149, 0.7727, 0.2362, 0.8182, 0.3149, 0.7273, 0.3149, 0.7727, 0.2362, 0.8636, 0.2362, 0.8182, 0.3149, 0.8636, 0.2362, 0.9091, 0.3149, 0.8182, 0.3149, 0.04546, 0.2362, 0.09091, 0.3149, 0.0, 0.3149, 0.04546, 0.2362, 0.1364, 0.2362, 0.09091, 0.3149, 0.1364, 0.2362, 0.1818, 0.3149, 0.09091, 0.3149, 0.2273, 0.2362, 0.2727, 0.3149, 0.1818, 0.3149, 0.2273, 0.2362, 0.3182, 0.2362, 0.2727, 0.3149, 0.3182, 0.2362, 0.3636, 0.3149, 0.2727, 0.3149, 0.5, 0.2362, 0.5909, 0.2362, 0.5455, 0.3149, 0.5, 0.2362, 0.5455, 0.1575, 0.5909, 0.2362, 0.5455, 0.1575, 0.6364, 0.1575, 0.5909, 0.2362, 0.6818, 0.2362, 0.7727, 0.2362, 0.7273, 0.3149, 0.6818, 0.2362, 0.7273, 0.1575, 0.7727, 0.2362, 0.7273, 0.1575, 0.8182, 0.1575, 0.7727, 0.2362, 0.8636, 0.2362, 0.9545, 0.2362, 0.9091, 0.3149, 0.8636, 0.2362, 0.9091, 0.1575, 0.9545, 0.2362, 0.9091, 0.1575, 1.0, 0.1575, 0.9545, 0.2362, 0.1364, 0.2362, 0.2273, 0.2362, 0.1818, 0.3149, 0.1364, 0.2362, 0.1818, 0.1575, 0.2273, 0.2362, 0.1818, 0.1575, 0.2727, 0.1575, 0.2273, 0.2362, 0.3182, 0.2362, 0.4091, 0.2362, 0.3636, 0.3149, 0.3182, 0.2362, 0.3636, 0.1575, 0.4091, 0.2362, 0.3636, 0.1575, 0.4545, 0.1575, 0.4091, 0.2362, 0.5, 0.07873, 0.5455, 0.1575, 0.4545, 0.1575, 0.5, 0.07873, 0.5909, 0.07873, 0.5455, 0.1575, 0.5909, 0.07873, 0.6364, 0.1575, 0.5455, 0.1575, 0.6818, 0.07873, 0.7273, 0.1575, 0.6364, 0.1575, 0.6818, 0.07873, 0.7727, 0.07873, 0.7273, 0.1575, 0.7727, 0.07873, 0.8182, 0.1575, 0.7273, 0.1575, 0.8636, 0.07873, 0.9091, 0.1575, 0.8182, 0.1575, 0.8636, 0.07873, 0.9545, 0.07873, 0.9091, 0.1575, 0.9545, 0.07873, 1.0, 0.1575, 0.9091, 0.1575, 0.3636, 0.1575, 0.4091, 0.07873, 0.4545, 0.1575, 0.3636, 0.1575, 0.3182, 0.07873, 0.4091, 0.07873, 0.3182, 0.07873, 0.3636, 0.0, 0.4091, 0.07873, 0.1364, 0.07873, 0.1818, 0.1575, 0.09091, 0.1575, 0.1364, 0.07873, 0.2273, 0.07873, 0.1818, 0.1575, 0.2273, 0.07873, 0.2727, 0.1575, 0.1818, 0.1575])
me_icosphere_002.materials.append(mat_gem)
me_icosphere_002.update()

# ---- objects
ob_camera = bpy.data.objects.new('Camera', cam_camera)
ob_cylinder = bpy.data.objects.new('Cylinder', me_cylinder_001)
ob_icosphere = bpy.data.objects.new('Icosphere', me_icosphere)
ob_icosphere_001 = bpy.data.objects.new('Icosphere.001', me_icosphere_001)
ob_icosphere_002 = bpy.data.objects.new('Icosphere.002', me_icosphere_002)

# ---- transforms, parenting, visibility, modifiers, constraints
ob_camera.location = (0.0, -9.0, 0.4)
ob_camera.rotation_euler = (1.571, 0.0, 0.0)
ob_camera.lock_rotations_4d = False
ob_camera.empty_display_type = 'ARROWS'
ob_camera.color = (0.0, 0.0, 0.0, 0.0)
ob_camera.display_type = 'WIRE'
ob_camera.lineart.crease_threshold = 0.0
ob_cylinder.location = (0.0, 0.0, 0.0)
_m = ob_cylinder.modifiers.new('Mirror', 'MIRROR')
ob_icosphere.location = (-8.783e-17, -0.9632, 0.3956)
ob_icosphere_001.location = (0.95, 0.0, 0.25)
ob_icosphere_001.rotation_euler = (0.0, -0.0, 1.571)
ob_icosphere_002.location = (-0.95, 0.0, 0.25)
ob_icosphere_002.rotation_euler = (0.0, -0.0, -1.571)

# ---- collection membership
col_collection.objects.link(ob_camera)
col_collection.objects.link(ob_cylinder)
col_collection.objects.link(ob_icosphere)
col_collection.objects.link(ob_icosphere_001)
col_collection.objects.link(ob_icosphere_002)

# ---- scene / render settings (as saved in the file)
scene.camera = ob_camera
scene.frame_start = 1; scene.frame_end = 250; scene.frame_set(1)
scene.render.engine = 'CYCLES'
scene.render.resolution_x = 1024
scene.render.resolution_y = 1024
scene.render.film_transparent = True
bpy.context.view_layer.update()
